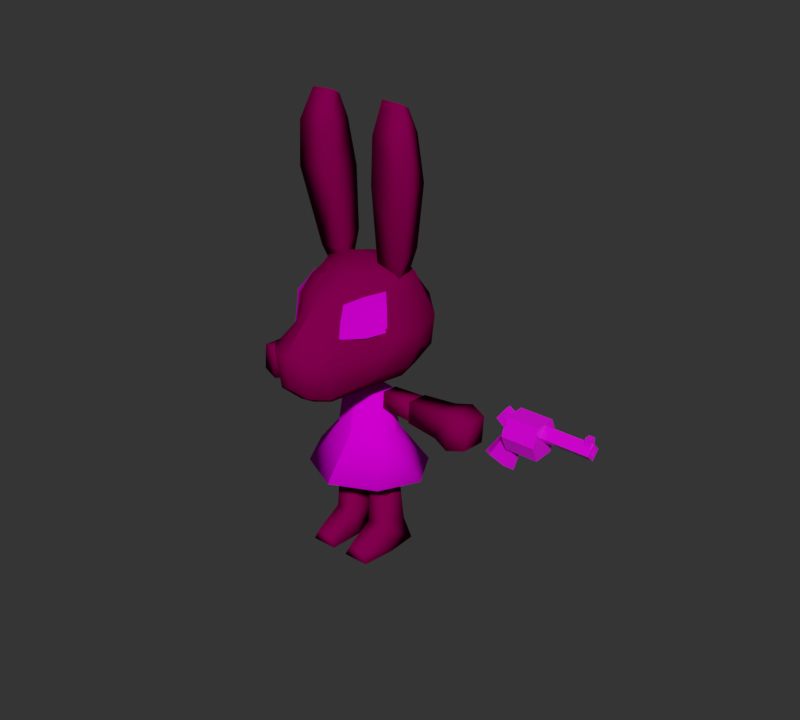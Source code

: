 # Source: hare00.blend  (saved by Blender 4.2.66; exported with 4.5.12 LTS)
import bpy
from mathutils import Matrix  # noqa: F401  (used for matrix-valued properties, if any)

bpy.ops.wm.read_factory_settings(use_empty=True)
scene = bpy.context.scene
scene.name = 'player'

# ---- collections
col_collection = bpy.data.collections.new('Collection'); scene.collection.children.link(col_collection)

# ---- images (referenced by path relative to the original .blend; pixels are not part of the script)
import os
ASSET_DIR = os.environ.get("B2B_ASSET_DIR", "")  # directory of the original .blend (textures are referenced by path, not embedded)
HERE = os.path.dirname(os.path.abspath(__file__))  # packed textures are extracted next to this script under _unpacked/

def load_image(name, relpath, width, height, colorspace="sRGB"):
    """Load a texture the original file referenced (path relative to the .blend, or extracted next to this script)."""
    p = next((c for c in (os.path.join(HERE, relpath), os.path.join(ASSET_DIR, relpath)) if relpath and os.path.exists(c)), "")
    if p:
        img = bpy.data.images.load(p, check_existing=True)
        img.name = name
    else:  # same state as the original file: an image datablock whose file is absent (Cycles renders it pink)
        img = bpy.data.images.new(name, width, height)
        img.source = "FILE"
        img.filepath = "//" + (relpath or name)
    img.colorspace_settings.name = colorspace
    return img
img_rabbittex_png_001 = load_image('RabbitTex.png.001', 'RabbitTex.png', 1024, 1024, 'sRGB')
img_metaltex_png = load_image('MetalTex.png', 'MetalTex.png', 1024, 1024, 'sRGB')

# ---- materials (node trees are filled in below, after node groups)
mat_rabbitmat = bpy.data.materials.new('RabbitMat')
mat_rabbitmat.use_transparent_shadow = False
mat_rabbitmat.specular_intensity = 0.0
mat_rabbitmat02 = bpy.data.materials.new('RabbitMat02')
mat_rabbitmat02.use_transparent_shadow = False
mat_rabbitmat02.specular_intensity = 0.0
mat_metalmat = bpy.data.materials.new('MetalMat')
mat_metalmat.use_transparent_shadow = False
mat_metalmat.preview_render_type = 'SHADERBALL'

# ---- material node trees
mat_rabbitmat.use_nodes = True; mat_rabbitmat.node_tree.nodes.clear()
_N = mat_rabbitmat.node_tree.nodes; _L = mat_rabbitmat.node_tree.links
n0 = _N.new('ShaderNodeOutputMaterial'); n0.name = 'Material Output'; n0.location = (359, 331)
n1 = _N.new('ShaderNodeBsdfPrincipled'); n1.name = 'Principled BSDF'; n1.location = (69, 331)
n1.distribution = 'GGX'
n1.subsurface_method = 'BURLEY'
n1.inputs[2].default_value = 1.0
n1.inputs[3].default_value = 1.45
n1.inputs[13].default_value = 0.0
n1.inputs[27].default_value = (0.0, 0.0, 0.0, 1.0)
n1.inputs[28].default_value = 1.0
n2 = _N.new('ShaderNodeTexImage'); n2.name = 'Image Texture'; n2.location = (-560, 191)
n2.image = img_rabbittex_png_001
n3 = _N.new('ShaderNodeRGB'); n3.name = 'RGB'; n3.location = (-457, 427)
n3.outputs[0].default_value = (0.1873, 0.09865, 0.06281, 1.0)
n4 = _N.new('ShaderNodeMix'); n4.name = 'Mix'; n4.location = (-240, 434)
n4.data_type = 'RGBA'
n4.blend_type = 'MULTIPLY'
n4.inputs[0].default_value = 1.0
_L.new(n1.outputs[0], n0.inputs[0])
_L.new(n2.outputs[1], n1.inputs[4])
_L.new(n4.outputs[2], n1.inputs[0])
_L.new(n3.outputs[0], n4.inputs[6])
_L.new(n2.outputs[0], n4.inputs[7])
n0.is_active_output = True
mat_rabbitmat02.use_nodes = True; mat_rabbitmat02.node_tree.nodes.clear()
_N = mat_rabbitmat02.node_tree.nodes; _L = mat_rabbitmat02.node_tree.links
n0 = _N.new('ShaderNodeOutputMaterial'); n0.name = 'Material Output'; n0.location = (359, 331)
n1 = _N.new('ShaderNodeBsdfPrincipled'); n1.name = 'Principled BSDF'; n1.location = (69, 331)
n1.distribution = 'GGX'
n1.subsurface_method = 'BURLEY'
n1.inputs[2].default_value = 1.0
n1.inputs[3].default_value = 1.45
n1.inputs[13].default_value = 0.0
n1.inputs[27].default_value = (0.0, 0.0, 0.0, 1.0)
n1.inputs[28].default_value = 1.0
n2 = _N.new('ShaderNodeTexImage'); n2.name = 'Image Texture'; n2.location = (-327, 345)
n2.image = img_rabbittex_png_001
_L.new(n1.outputs[0], n0.inputs[0])
_L.new(n2.outputs[0], n1.inputs[0])
_L.new(n2.outputs[1], n1.inputs[4])
n0.is_active_output = True
mat_metalmat.use_nodes = True; mat_metalmat.node_tree.nodes.clear()
_N = mat_metalmat.node_tree.nodes; _L = mat_metalmat.node_tree.links
n0 = _N.new('ShaderNodeOutputMaterial'); n0.name = 'Material Output'; n0.location = (958, 300)
n1 = _N.new('ShaderNodeRGBToBW'); n1.name = 'RGB to BW'; n1.location = (300, 48)
n2 = _N.new('ShaderNodeBsdfPrincipled'); n2.name = 'Principled BSDF'; n2.location = (668, 300)
n2.distribution = 'GGX'
n2.subsurface_method = 'BURLEY'
n2.inputs[2].default_value = 0.1409
n2.inputs[3].default_value = 1.45
n2.inputs[27].default_value = (0.0, 0.0, 0.0, 1.0)
n2.inputs[28].default_value = 1.0
n3 = _N.new('ShaderNodeTexImage'); n3.name = 'Image Texture'; n3.location = (-532, 87)
n3.image = img_metaltex_png
_L.new(n2.outputs[0], n0.inputs[0])
_L.new(n3.outputs[0], n2.inputs[0])
_L.new(n3.outputs[0], n1.inputs[0])
n0.is_active_output = True

# ---- world
world_world = bpy.data.worlds.new('World'); scene.world = world_world
world_world.use_nodes = True; world_world.node_tree.nodes.clear()
_N = world_world.node_tree.nodes; _L = world_world.node_tree.links
n0 = _N.new('ShaderNodeOutputWorld'); n0.name = 'World Output'; n0.location = (300, 300)
n1 = _N.new('ShaderNodeBackground'); n1.name = 'Background'; n1.location = (10, 300)
n1.inputs[0].default_value = (0.03106, 0.03106, 0.03106, 1.0)
_L.new(n1.outputs[0], n0.inputs[0])
n0.is_active_output = True
world_world.color = (0.05088, 0.05088, 0.05088)
world_world.use_sun_shadow = False
world_world.sun_shadow_jitter_overblur = 0.0

# ---- meshes
me_haremesh = bpy.data.meshes.new('hareMesh')
me_haremesh.from_pydata([(0.4887, -0.1897, 3.431), (0.3973, 0.06574, 5.302), (0.3327, 0.1086, 3.291), (0.3459, -0.1193, 5.386), (0.3342, -0.01753, 3.292), (0.2993, 0.3315, 3.507), (0.4347, -0.01753, 3.287), (0.5956, -0.1193, 5.375), (0.432, 0.1086, 3.287), (0.5335, 0.06574, 5.291), (0.2993, 0.3315, 2.335), (0.5149, -0.01475, 3.523), (0.3749, -0.291, 3.521), (0.4887, -0.2318, 2.335), (0.6471, -0.2708, 2.939), (-0.002665, -1.008, 3.141), (0.2897, -0.8084, 3.036), (0.4887, 0.2471, 3.474), (0.4094, 0.5953, 3.088), (0.7093, 0.03848, 2.915), (0.6471, 0.3943, 2.962), (0.2768, -0.01475, 3.615), (0.7269, -0.1978, 5.022), (0.5149, -0.01475, 2.319), (0.1954, -0.2502, 2.224), (0.5749, 0.1588, 5.03), (0.2782, -0.1978, 5.022), (0.3706, 0.1588, 5.03), (0.636, -0.3875, 2.789), (0.3996, -1.04, 2.807), (0.4887, 0.2471, 2.367), (0.4094, 0.5953, 2.557), (0.7093, 0.006572, 2.725), (0.6307, 0.361, 2.61), (0.2768, -0.01475, 2.227), (0.3312, 0.2387, 4.501), (0.6008, 0.2387, 4.493), (0.7561, -0.197, 4.512), (0.2552, -0.197, 4.501), (0.5339, -0.4646, 1.021), (0.2363, -0.1549, 2.008), (0.5339, 0.4646, 1.021), (0.2363, 0.1549, 2.008), (-0.000818, 0.7179, 1.021), (-0.000818, 0.2003, 2.008), (-0.000818, -0.7179, 1.021), (-0.000818, -0.2003, 2.008), (0.784, -1.136e-07, 1.021), (0.3199, -7.706e-08, 2.008), (-0.000818, -7.078e-08, 1.021), (0.2739, 0.2239, 1.506), (0.2739, -0.2239, 1.506), (-0.000818, -0.3269, 1.506), (-0.000818, 0.3269, 1.506), (0.3864, -9.476e-08, 1.506), (0.05695, -0.1462, -0.01434), (0.1229, -0.1052, 1.166), (0.06336, 0.2164, -0.01434), (0.1229, 0.1052, 1.166), (0.4783, -0.1462, -0.01434), (0.3333, -0.1052, 1.166), (0.4783, 0.2164, -0.01434), (0.3333, 0.1052, 1.166), (0.2945, -0.08821, 1.855), (0.2997, 0.1175, 1.838), (0.2951, -0.07148, 2.061), (0.3003, 0.1342, 2.044), (-0.000818, 0.1259, 2.052), (0.1136, 0.09734, 2.052), (0.1189, -8.088e-08, 2.052), (0.1136, -0.09734, 2.052), (-0.000818, -0.1259, 2.052), (0.1136, 0.09734, 2.287), (0.1189, -8.088e-08, 2.287), (0.1136, -0.09734, 2.287), (0.114, -0.1526, 0.2623), (0.1086, 0.1711, 0.2623), (0.3925, 0.1711, 0.2623), (0.3925, -0.1526, 0.2623), (0.3503, -0.5468, 0.1231), (0.4103, -0.5558, -0.01515), (0.09341, -0.5558, -0.01515), (0.1557, -0.5468, 0.1231), (0.1184, -0.1289, 0.6736), (0.1158, 0.1381, 0.6736), (0.3629, 0.1381, 0.6736), (0.3629, -0.1289, 0.6736), (0.1148, 0.1424, 0.6996), (0.3668, 0.1424, 0.6996), (0.3668, -0.132, 0.6996), (0.1179, -0.132, 0.6996), (0.7882, -0.1245, 1.844), (0.7957, 0.1376, 1.826), (0.7965, 0.1589, 2.054), (0.7891, -0.1032, 2.072), (-0.05695, -0.1462, -0.01434), (1.309, -0.2286, 1.753), (1.32, 0.1917, 1.719), (1.31, -0.1944, 2.173), (1.321, 0.2259, 2.139), (1.516, -0.1781, 1.801), (1.523, 0.1356, 1.776), (1.516, -0.1525, 2.115), (1.524, 0.1612, 2.09), (1.103, -0.1608, 1.8), (1.111, 0.1578, 1.774), (1.112, 0.1837, 2.093), (1.104, -0.1349, 2.119), (0.6989, -0.1245, 1.826), (0.7055, 0.1376, 1.805), (0.7062, 0.1589, 2.067), (0.6996, -0.1032, 2.088), (0.5153, -0.2773, 3.42), (0.3272, -0.7344, 3.37), (0.5665, -0.3216, 2.976), (0.321, -0.8042, 2.995), (0.6121, 0.01186, 3.219), (0.5679, 0.3207, 3.218), (0.5679, -0.1878, 3.087), (0.3363, -0.6998, 3.312), (0.3543, 0.4634, 3.298), (0.6121, -0.01475, 2.464), (0.5597, 0.3041, 2.489), (0.5623, -0.327, 2.5), (0.3297, -0.9937, 2.361), (0.3543, 0.4634, 2.446), (0.3507, -0.5109, 3.454), (0.4035, -0.4275, 3.335), (0.1654, -0.7551, 3.356), (0.1685, -0.552, 3.506), (0.3772, -0.4874, 2.957), (0.2137, -1.222, 2.853), (0.1899, -1.175, 2.405), (0.1588, -0.9398, 3.091), (0.4214, -0.4213, 3.113), (0.5369, -0.6367, 2.799), (0.4929, -0.5269, 2.448), (0.3069, -0.9315, 2.304), (0.4078, -0.5264, 2.321), (0.1585, -1.054, 2.304), (0.182, -0.5294, 2.244), (0.4039, -0.5029, 3.4), (0.4536, -0.5274, 2.948), (0.5225, -0.2714, 3.19), (0.3168, -0.775, 3.179), (0.4298, -0.5141, 3.182), (0.2601, 0.1793, 3.803), (0.5653, 0.1793, 3.79), (0.5699, -0.09377, 3.628), (0.2371, -0.09377, 3.635), (-0.4887, -0.1897, 3.431), (-0.3973, 0.06574, 5.302), (-0.3327, 0.1086, 3.291), (-0.3459, -0.1193, 5.386), (-0.3342, -0.01753, 3.292), (0.0, -0.3775, 3.606), (-0.2993, 0.3315, 3.507), (-0.4347, -0.01753, 3.287), (-0.5956, -0.1193, 5.375), (-0.432, 0.1086, 3.287), (-0.5335, 0.06574, 5.291), (0.0, -0.01501, 3.655), (-0.2993, 0.3315, 2.335), (0.0, -0.265, 2.205), (-0.5149, -0.01475, 3.523), (-0.3749, -0.291, 3.521), (-0.4887, -0.2318, 2.335), (-0.6471, -0.2708, 2.939), (0.0, 0.4101, 3.551), (0.002665, -1.008, 3.141), (-0.2897, -0.8084, 3.036), (-0.4887, 0.2471, 3.474), (-0.4094, 0.5953, 3.088), (-0.7093, 0.03848, 2.915), (0.0, 0.6968, 3.088), (-0.6471, 0.3943, 2.962), (-0.2768, -0.01475, 3.615), (0.0, -0.01501, 2.177), (-0.7269, -0.1978, 5.022), (-0.5149, -0.01475, 2.319), (-0.1954, -0.2502, 2.224), (-0.5749, 0.1588, 5.03), (-0.2782, -0.1978, 5.022), (-0.3706, 0.1588, 5.03), (-0.636, -0.3875, 2.789), (0.0, 0.4101, 2.28), (0.0, -1.296, 2.88), (-0.3996, -1.04, 2.807), (-0.4887, 0.2471, 2.367), (-0.4094, 0.5953, 2.557), (-0.7093, 0.006572, 2.725), (0.0, 0.6968, 2.529), (-0.6307, 0.361, 2.61), (-0.2768, -0.01475, 2.227), (-0.3312, 0.2387, 4.501), (-0.6008, 0.2387, 4.493), (-0.7561, -0.197, 4.512), (-0.2552, -0.197, 4.501), (-0.5339, -0.4646, 1.021), (-0.2363, -0.1549, 2.008), (-0.5339, 0.4646, 1.021), (-0.2363, 0.1549, 2.008), (0.000818, 0.7179, 1.021), (0.000818, 0.2003, 2.008), (0.000818, -0.7179, 1.021), (0.000818, -0.2003, 2.008), (-0.784, -1.136e-07, 1.021), (-0.3199, -7.706e-08, 2.008), (0.0, 0.1259, 2.287), (0.000818, -7.078e-08, 1.021), (-0.2739, 0.2239, 1.506), (-0.2739, -0.2239, 1.506), (0.000818, -0.3269, 1.506), (0.000818, 0.3269, 1.506), (-0.3864, -9.476e-08, 1.506), (-0.05695, -0.1462, -0.01434), (-0.1229, -0.1052, 1.166), (-0.06336, 0.2164, -0.01434), (-0.1229, 0.1052, 1.166), (-0.4783, -0.1462, -0.01434), (-0.3333, -0.1052, 1.166), (-0.4783, 0.2164, -0.01434), (-0.3333, 0.1052, 1.166), (-0.2945, -0.08821, 1.855), (-0.2997, 0.1175, 1.838), (-0.2951, -0.07148, 2.061), (-0.3003, 0.1342, 2.044), (0.000818, 0.1259, 2.052), (-0.1136, 0.09734, 2.052), (-0.1189, -8.088e-08, 2.052), (-0.1136, -0.09734, 2.052), (0.000818, -0.1259, 2.052), (-0.1136, 0.09734, 2.287), (-0.1189, -8.088e-08, 2.287), (-0.1136, -0.09734, 2.287), (0.0, -0.1259, 2.287), (0.0, -8.196e-08, 2.287), (-0.114, -0.1526, 0.2623), (-0.1086, 0.1711, 0.2623), (-0.3925, 0.1711, 0.2623), (-0.3925, -0.1526, 0.2623), (-0.3503, -0.5468, 0.1231), (-0.4103, -0.5558, -0.01515), (-0.09341, -0.5558, -0.01515), (-0.1557, -0.5468, 0.1231), (-0.1184, -0.1289, 0.6736), (-0.1158, 0.1381, 0.6736), (-0.3629, 0.1381, 0.6736), (-0.3629, -0.1289, 0.6736), (-0.1148, 0.1424, 0.6996), (-0.3668, 0.1424, 0.6996), (-0.3668, -0.132, 0.6996), (-0.1179, -0.132, 0.6996), (-0.7882, -0.1245, 1.844), (-0.7957, 0.1376, 1.826), (-0.7965, 0.1589, 2.054), (-0.7891, -0.1032, 2.072), (0.05695, -0.1462, -0.01434), (-1.309, -0.2286, 1.753), (-1.32, 0.1917, 1.719), (-1.31, -0.1944, 2.173), (-1.321, 0.2259, 2.139), (-1.516, -0.1781, 1.801), (-1.523, 0.1356, 1.776), (-1.516, -0.1525, 2.115), (-1.524, 0.1612, 2.09), (-1.103, -0.1608, 1.8), (-1.111, 0.1578, 1.774), (-1.112, 0.1837, 2.093), (-1.104, -0.1349, 2.119), (-0.6989, -0.1245, 1.826), (-0.7055, 0.1376, 1.805), (-0.7062, 0.1589, 2.067), (-0.6996, -0.1032, 2.088), (-0.5153, -0.2773, 3.42), (-0.3272, -0.7344, 3.37), (-0.5665, -0.3216, 2.976), (-0.321, -0.8042, 2.995), (-0.6121, 0.01186, 3.219), (0.0, 0.5535, 3.32), (-0.5679, 0.3207, 3.218), (-0.5679, -0.1878, 3.087), (0.0, -0.766, 3.378), (-0.3363, -0.6998, 3.312), (-0.3543, 0.4634, 3.298), (0.0, 0.5535, 2.405), (-0.6121, -0.01475, 2.464), (-0.5597, 0.3041, 2.489), (-0.5623, -0.327, 2.5), (0.0, -1.241, 2.487), (-0.3297, -0.9937, 2.361), (-0.3543, 0.4634, 2.446), (-0.3507, -0.5109, 3.454), (-0.4035, -0.4275, 3.335), (-0.1654, -0.7551, 3.356), (-0.1685, -0.552, 3.506), (-0.3772, -0.4874, 2.957), (-0.2137, -1.222, 2.853), (-0.1899, -1.175, 2.405), (-0.1588, -0.9398, 3.091), (-0.4214, -0.4213, 3.113), (-0.5369, -0.6367, 2.799), (-0.4929, -0.5269, 2.448), (-0.3069, -0.9315, 2.304), (-0.4078, -0.5264, 2.321), (-0.1585, -1.054, 2.304), (-0.182, -0.5294, 2.244), (0.0, -1.078, 2.297), (0.0, -0.5533, 2.241), (-0.4039, -0.5029, 3.4), (-0.4536, -0.5274, 2.948), (-0.5225, -0.2714, 3.19), (-0.3168, -0.775, 3.179), (-0.4298, -0.5141, 3.182), (-0.2601, 0.1793, 3.803), (-0.5653, 0.1793, 3.79), (-0.5699, -0.09377, 3.628), (-0.2371, -0.09377, 3.635), (2.009, -0.1282, 2.007), (2.009, -0.1282, 2.39), (2.009, 0.1248, 2.007), (2.009, 0.1248, 2.39), (2.392, -0.1282, 2.007), (2.392, -0.1282, 2.39), (2.392, 0.1248, 2.007), (2.392, 0.1248, 2.39), (2.009, -0.001713, 2.007), (2.009, -0.001713, 2.39), (2.392, -0.001713, 2.007), (2.392, -0.001713, 2.39), (2.009, -0.2168, 2.199), (2.009, 0.2134, 2.199), (2.392, 0.2134, 2.199), (2.392, -0.2168, 2.199), (2.392, -0.001713, 2.199), (2.009, -0.001713, 2.199), (2.193, -0.001127, 2.179), (2.193, -0.09785, 2.275), (2.193, 0.0983, 2.278), (2.193, 0.001574, 2.374), (2.958, -0.001127, 2.179), (2.958, -0.09785, 2.275), (2.958, 0.0983, 2.278), (2.958, 0.001574, 2.374), (1.974, -0.08623, 1.765), (1.789, -0.09689, 1.837), (1.974, 0.08195, 1.765), (1.789, 0.07128, 1.837), (2.175, -0.0839, 2.122), (2.083, -0.0839, 2.249), (2.174, 0.07962, 2.122), (2.083, 0.07962, 2.249), (2.052, 0.08544, 1.955), (1.955, 0.07962, 2.124), (2.054, -0.0839, 1.956), (1.956, -0.0839, 2.124), (1.817, -0.03382, 2.267), (1.931, -0.03382, 2.422), (1.817, 0.03595, 2.267), (1.931, 0.03595, 2.422), (2.942, -0.03382, 2.334), (2.873, -0.03382, 2.334), (2.942, 0.03595, 2.334), (2.873, 0.03595, 2.334), (1.97, 0.03595, 2.153), (2.085, 0.03595, 2.308), (1.97, -0.03382, 2.153), (2.085, -0.03382, 2.308), (2.944, 0.03595, 2.43), (2.875, 0.03595, 2.429), (2.944, -0.03382, 2.43), (2.875, -0.03382, 2.429), (2.958, 0.0008029, 2.319), (2.958, 0.0423, 2.277), (2.958, -0.0003561, 2.235), (2.958, -0.04185, 2.276), (2.612, 0.0008029, 2.319), (2.612, 0.0423, 2.277), (2.612, -0.0003561, 2.235), (2.612, -0.04185, 2.276), (2.037, -0.00214, 1.702), (1.671, -0.002141, 1.793), (2.209, -0.002141, 2.113), (2.068, -0.002141, 2.308), (2.209, -0.002141, 2.113), (2.037, -0.00214, 1.702), (1.928, -0.002141, 2.161), (2.101, -0.002141, 1.938)], [], [(25, 9, 7, 22), (26, 3, 1, 27), (22, 7, 3, 26), (116, 11, 0, 118), (28, 32, 19, 14), (2, 8, 6, 4), (27, 1, 9, 25), (119, 126, 129, 128), (21, 161, 155, 12), (9, 1, 3, 7), (117, 120, 5, 17), (36, 25, 22, 37), (11, 21, 12, 0), (11, 17, 5, 21), (116, 117, 17, 11), (120, 279, 168, 5), (21, 5, 168, 161), (35, 27, 25, 36), (121, 123, 13, 23), (38, 26, 27, 35), (124, 132, 139, 137), (34, 24, 163, 177), (122, 30, 10, 125), (28, 14, 130, 135), (19, 32, 33, 20), (23, 13, 24, 34), (123, 136, 138, 13), (23, 34, 10, 30), (121, 23, 30, 122), (191, 174, 18, 31), (125, 10, 185, 285), (31, 18, 20, 33), (34, 177, 185, 10), (37, 22, 26, 38), (29, 16, 133, 131), (148, 37, 38, 149), (149, 38, 35, 146), (146, 35, 36, 147), (147, 36, 37, 148), (53, 44, 42, 50), (54, 48, 40, 51), (49, 47, 39, 45), (40, 48, 69, 70), (51, 40, 46, 52), (72, 208, 236, 73), (43, 41, 47, 49), (50, 42, 48, 54), (41, 50, 54, 47), (39, 51, 52, 45), (47, 54, 51, 39), (43, 53, 50, 41), (83, 56, 58, 84), (84, 58, 62, 85), (85, 62, 60, 86), (86, 60, 56, 83), (57, 61, 59, 55), (62, 58, 56, 60), (91, 63, 64, 92), (92, 64, 66, 93), (93, 66, 65, 94), (94, 65, 63, 91), (66, 64, 63, 65), (68, 67, 208, 72), (73, 236, 235, 74), (48, 42, 68, 69), (42, 44, 67, 68), (46, 40, 70, 71), (70, 69, 73, 74), (69, 68, 72, 73), (71, 70, 74, 235), (55, 59, 80, 81), (61, 77, 78, 59), (57, 76, 77, 61), (55, 75, 76, 57), (80, 79, 82, 81), (78, 75, 82, 79), (59, 78, 79, 80), (75, 55, 81, 82), (83, 84, 85, 86), (87, 90, 89, 88), (75, 90, 87, 76), (76, 87, 88, 77), (77, 88, 89, 78), (78, 89, 90, 75), (99, 98, 102, 103), (101, 103, 102, 100), (98, 96, 100, 102), (97, 99, 103, 101), (96, 97, 101, 100), (98, 107, 104, 96), (99, 106, 107, 98), (97, 105, 106, 99), (96, 104, 105, 97), (107, 111, 108, 104), (106, 110, 111, 107), (105, 109, 110, 106), (104, 108, 109, 105), (94, 91, 92, 93), (110, 109, 108, 111), (145, 141, 113, 144), (18, 174, 279, 120), (19, 20, 117, 116), (14, 118, 134, 130), (20, 18, 120, 117), (16, 119, 128, 133), (19, 116, 118, 14), (31, 125, 285, 191), (32, 121, 122, 33), (28, 135, 136, 123), (33, 122, 125, 31), (29, 131, 132, 124), (32, 28, 123, 121), (134, 127, 126, 119), (126, 127, 0, 12), (155, 129, 126, 12), (133, 128, 282, 15), (13, 138, 140, 24), (137, 138, 136, 124), (135, 130, 16, 29), (136, 135, 29, 124), (130, 134, 119, 16), (131, 133, 15, 186), (128, 129, 155, 282), (132, 131, 186, 289), (139, 307, 308, 140), (140, 138, 137, 139), (140, 308, 163, 24), (307, 139, 132, 289), (0, 127, 134, 118), (143, 112, 141, 145), (114, 143, 145, 142), (142, 145, 144, 115), (8, 147, 148, 6), (2, 146, 147, 8), (4, 149, 146, 2), (6, 148, 149, 4), (181, 178, 158, 160), (182, 183, 151, 153), (178, 182, 153, 158), (278, 281, 150, 164), (184, 167, 173, 190), (152, 154, 157, 159), (183, 181, 160, 151), (283, 294, 295, 292), (176, 165, 155, 161), (160, 158, 153, 151), (280, 171, 156, 284), (195, 196, 178, 181), (164, 150, 165, 176), (164, 176, 156, 171), (278, 164, 171, 280), (284, 156, 168, 279), (176, 161, 168, 156), (194, 195, 181, 183), (286, 179, 166, 288), (197, 194, 183, 182), (290, 303, 305, 298), (193, 177, 163, 180), (287, 291, 162, 188), (184, 301, 296, 167), (173, 175, 192, 190), (179, 193, 180, 166), (288, 166, 304, 302), (179, 188, 162, 193), (286, 287, 188, 179), (191, 189, 172, 174), (291, 285, 185, 162), (189, 192, 175, 172), (193, 162, 185, 177), (196, 197, 182, 178), (187, 297, 299, 170), (316, 317, 197, 196), (317, 314, 194, 197), (314, 315, 195, 194), (315, 316, 196, 195), (213, 210, 201, 203), (214, 211, 199, 207), (209, 204, 198, 206), (199, 230, 229, 207), (211, 212, 205, 199), (232, 233, 236, 208), (202, 209, 206, 200), (210, 214, 207, 201), (200, 206, 214, 210), (198, 204, 212, 211), (206, 198, 211, 214), (202, 200, 210, 213), (245, 246, 218, 216), (246, 247, 222, 218), (247, 248, 220, 222), (248, 245, 216, 220), (217, 215, 219, 221), (222, 220, 216, 218), (253, 254, 224, 223), (254, 255, 226, 224), (255, 256, 225, 226), (256, 253, 223, 225), (226, 225, 223, 224), (228, 232, 208, 227), (233, 234, 235, 236), (207, 229, 228, 201), (201, 228, 227, 203), (205, 231, 230, 199), (230, 234, 233, 229), (229, 233, 232, 228), (231, 235, 234, 230), (215, 243, 242, 219), (221, 219, 240, 239), (217, 221, 239, 238), (215, 217, 238, 237), (242, 243, 244, 241), (240, 241, 244, 237), (219, 242, 241, 240), (237, 244, 243, 215), (245, 248, 247, 246), (249, 250, 251, 252), (237, 238, 249, 252), (238, 239, 250, 249), (239, 240, 251, 250), (240, 237, 252, 251), (261, 265, 264, 260), (263, 262, 264, 265), (260, 264, 262, 258), (259, 263, 265, 261), (258, 262, 263, 259), (260, 258, 266, 269), (261, 260, 269, 268), (259, 261, 268, 267), (258, 259, 267, 266), (269, 266, 270, 273), (268, 269, 273, 272), (267, 268, 272, 271), (266, 267, 271, 270), (256, 255, 254, 253), (272, 273, 270, 271), (313, 312, 275, 309), (172, 284, 279, 174), (173, 278, 280, 175), (167, 296, 300, 281), (175, 280, 284, 172), (170, 299, 294, 283), (173, 167, 281, 278), (189, 191, 285, 291), (190, 192, 287, 286), (184, 288, 302, 301), (192, 189, 291, 287), (187, 290, 298, 297), (190, 286, 288, 184), (300, 283, 292, 293), (292, 165, 150, 293), (155, 165, 292, 295), (299, 169, 282, 294), (166, 180, 306, 304), (303, 290, 302, 304), (301, 187, 170, 296), (302, 290, 187, 301), (296, 170, 283, 300), (297, 186, 169, 299), (294, 282, 155, 295), (298, 289, 186, 297), (305, 306, 308, 307), (306, 305, 303, 304), (306, 180, 163, 308), (307, 289, 298, 305), (150, 281, 300, 293), (311, 313, 309, 274), (276, 310, 313, 311), (310, 277, 312, 313), (159, 157, 316, 315), (152, 159, 315, 314), (154, 152, 314, 317), (157, 154, 317, 316), (335, 327, 321, 331), (331, 321, 325, 332), (334, 329, 323, 333), (333, 323, 319, 330), (326, 328, 322, 318), (329, 327, 319, 323), (325, 321, 327, 329), (320, 324, 328, 326), (332, 325, 329, 334), (330, 319, 327, 335), (318, 330, 335, 326), (324, 332, 334, 328), (322, 333, 330, 318), (328, 334, 333, 322), (320, 331, 332, 324), (326, 335, 331, 320), (336, 337, 339, 338), (338, 339, 343, 342), (341, 340, 374, 375), (340, 341, 337, 336), (338, 342, 340, 336), (343, 339, 337, 341), (385, 381, 347, 346), (352, 353, 351, 350), (384, 383, 349, 348), (354, 355, 345, 344), (387, 382, 348, 354), (386, 381, 345, 355), (382, 384, 348), (380, 385, 346), (383, 386, 355, 349), (380, 387, 354, 344), (348, 349, 355, 354), (346, 347, 353, 352), (357, 359, 358, 356), (365, 359, 357, 367), (358, 359, 365, 364), (369, 368, 362, 363), (363, 361, 371, 369), (361, 360, 370, 371), (370, 368, 369, 371), (366, 367, 357, 356), (362, 368, 370, 360), (375, 374, 378, 379), (340, 342, 373, 374), (343, 341, 375, 372), (342, 343, 372, 373), (377, 376, 379, 378), (374, 373, 377, 378), (372, 375, 379, 376), (373, 372, 376, 377), (346, 352, 387, 380), (351, 353, 386, 383), (344, 385, 380), (350, 384, 382), (353, 347, 381, 386), (352, 350, 382, 387), (350, 351, 383, 384), (344, 345, 381, 385), (364, 366, 356, 358)])
me_haremesh.polygons.foreach_set('use_smooth', [1, 1, 1, 1, 1, 1, 1, 1, 1, 1, 1, 1, 1, 1, 1, 1, 1, 1, 1, 1, 1, 1, 1, 1, 1, 1, 1, 1, 1, 1, 1, 1, 1, 1, 1, 1, 1, 1, 1, 1, 1, 1, 1, 1, 1, 1, 1, 1, 1, 1, 1, 1, 1, 1, 1, 1, 1, 1, 1, 1, 1, 1, 1, 1, 1, 1, 1, 1, 1, 1, 1, 1, 1, 1, 1, 1, 1, 1, 1, 1, 1, 1, 1, 1, 1, 1, 1, 1, 1, 1, 1, 1, 1, 1, 1, 1, 1, 1, 1, 1, 1, 1, 1, 1, 1, 1, 1, 1, 1, 1, 1, 1, 1, 1, 1, 1, 1, 1, 1, 1, 1, 1, 1, 1, 1, 1, 1, 1, 1, 1, 1, 1, 1, 1, 1, 1, 1, 1, 1, 1, 1, 1, 1, 1, 1, 1, 1, 1, 1, 1, 1, 1, 1, 1, 1, 1, 1, 1, 1, 1, 1, 1, 1, 1, 1, 1, 1, 1, 1, 1, 1, 1, 1, 1, 1, 1, 1, 1, 1, 1, 1, 1, 1, 1, 1, 1, 1, 1, 1, 1, 1, 1, 1, 1, 1, 1, 1, 1, 1, 1, 1, 1, 1, 1, 1, 1, 1, 1, 1, 1, 1, 1, 1, 1, 1, 1, 1, 1, 1, 1, 1, 1, 1, 1, 1, 1, 1, 1, 1, 1, 1, 1, 1, 1, 1, 1, 1, 1, 1, 1, 1, 1, 1, 1, 1, 1, 1, 1, 1, 1, 1, 1, 1, 1, 1, 1, 1, 1, 1, 1, 1, 1, 1, 1, 1, 1, 1, 1, 1, 1, 1, 1, 0, 0, 0, 0, 0, 0, 0, 0, 0, 0, 0, 0, 0, 0, 0, 0, 0, 0, 0, 0, 0, 0, 0, 0, 0, 0, 0, 0, 0, 0, 0, 0, 0, 0, 0, 0, 0, 0, 0, 0, 0, 0, 0, 0, 0, 0, 0, 0, 0, 0, 0, 0, 0, 0, 0, 0, 0, 0, 0, 0])
me_haremesh.polygons.foreach_set('material_index', [0, 0, 0, 0, 0, 0, 0, 0, 0, 0, 0, 0, 0, 0, 0, 0, 0, 0, 0, 0, 0, 0, 0, 0, 0, 0, 0, 0, 0, 0, 0, 0, 0, 0, 0, 0, 0, 0, 0, 1, 1, 1, 1, 1, 0, 1, 1, 1, 1, 1, 1, 0, 0, 0, 0, 0, 0, 0, 0, 0, 0, 0, 0, 0, 1, 1, 1, 0, 0, 0, 0, 0, 0, 0, 0, 0, 0, 0, 0, 0, 0, 0, 0, 0, 0, 0, 0, 0, 0, 0, 0, 0, 0, 0, 0, 0, 0, 0, 0, 1, 0, 0, 0, 0, 0, 0, 0, 0, 0, 0, 0, 0, 0, 0, 0, 0, 0, 0, 0, 0, 0, 0, 0, 0, 0, 0, 0, 0, 0, 1, 1, 1, 0, 0, 0, 0, 0, 0, 0, 0, 0, 0, 0, 0, 0, 0, 0, 0, 0, 0, 0, 0, 0, 0, 0, 0, 0, 0, 0, 0, 0, 0, 0, 0, 0, 0, 0, 0, 0, 0, 0, 0, 0, 0, 0, 1, 1, 1, 1, 1, 0, 1, 1, 1, 1, 1, 1, 0, 0, 0, 0, 0, 0, 0, 0, 0, 0, 0, 0, 0, 1, 1, 1, 0, 0, 0, 0, 0, 0, 0, 0, 0, 0, 0, 0, 0, 0, 0, 0, 0, 0, 0, 0, 0, 0, 0, 0, 0, 0, 0, 0, 0, 0, 0, 0, 1, 0, 0, 0, 0, 0, 0, 0, 0, 0, 0, 0, 0, 0, 0, 0, 0, 0, 0, 0, 0, 0, 0, 0, 0, 0, 0, 0, 0, 0, 1, 1, 1, 0, 0, 0, 0, 2, 2, 2, 2, 2, 2, 2, 2, 2, 2, 2, 2, 2, 2, 2, 2, 2, 2, 2, 2, 2, 2, 2, 2, 2, 2, 2, 2, 2, 2, 2, 2, 2, 2, 2, 2, 2, 2, 2, 2, 2, 2, 2, 2, 2, 2, 2, 2, 2, 2, 2, 2, 2, 2, 2, 2, 2, 2, 2, 2])
_uv = me_haremesh.uv_layers.new(name='UVMap')
_uv.uv.foreach_set('vector', [0.3136, 0.3457, 0.3136, 0.3457, 0.3136, 0.3457, 0.3136, 0.3457, 0.3136, 0.3457, 0.3136, 0.3457, 0.3136, 0.3457, 0.3136, 0.3457, 0.551, 0.8795, 0.5003, 0.9566, 0.411, 0.9542, 0.3641, 0.8687, 0.8357, 0.6407, 0.8357, 0.6407, 0.8357, 0.6407, 0.8357, 0.6407, 0.8357, 0.6407, 0.8357, 0.6407, 0.8357, 0.6407, 0.8357, 0.6407, 0.314, 0.4364, 0.314, 0.4364, 0.314, 0.4364, 0.314, 0.4364, 0.3136, 0.3457, 0.3136, 0.3457, 0.3136, 0.3457, 0.3136, 0.3457, 0.1149, 0.3972, 0.1459, 0.4586, 0.06871, 0.4449, 0.0635, 0.4039, 0.8357, 0.6407, 0.8357, 0.6407, 0.8357, 0.6407, 0.8357, 0.6407, 0.3136, 0.3457, 0.3136, 0.3457, 0.3136, 0.3457, 0.3136, 0.3457, 0.8357, 0.6407, 0.8357, 0.6407, 0.8357, 0.6407, 0.8357, 0.6407, 0.3136, 0.3457, 0.3136, 0.3457, 0.3136, 0.3457, 0.3136, 0.3457, 0.8357, 0.6407, 0.8357, 0.6407, 0.8357, 0.6407, 0.8357, 0.6407, 0.8357, 0.6407, 0.8357, 0.6407, 0.8357, 0.6407, 0.8357, 0.6407, 0.8357, 0.6407, 0.8357, 0.6407, 0.8357, 0.6407, 0.8357, 0.6407, 0.8357, 0.6407, 0.8357, 0.6407, 0.8357, 0.6407, 0.8357, 0.6407, 0.8357, 0.6407, 0.8357, 0.6407, 0.8357, 0.6407, 0.8357, 0.6407, 0.3136, 0.3457, 0.3136, 0.3457, 0.3136, 0.3457, 0.3136, 0.3457, 0.8357, 0.6407, 0.8357, 0.6407, 0.8357, 0.6407, 0.8357, 0.6407, 0.3136, 0.3457, 0.3136, 0.3457, 0.3136, 0.3457, 0.3136, 0.3457, 0.1538, 0.02834, 0.06314, 0.01663, 0.06295, 0.004769, 0.1555, 0.01243, 0.831, 0.636, 0.831, 0.636, 0.831, 0.636, 0.831, 0.636, 0.8357, 0.6407, 0.8357, 0.6407, 0.8357, 0.6407, 0.8357, 0.6407, 0.3202, 0.1642, 0.2988, 0.3365, 0.2023, 0.3316, 0.2259, 0.1586, 0.8357, 0.6407, 0.8357, 0.6407, 0.8357, 0.6407, 0.8357, 0.6407, 0.831, 0.636, 0.831, 0.636, 0.831, 0.636, 0.831, 0.636, 0.3085, 0.1036, 0.2366, 0.06292, 0.2823, 0.04726, 0.3867, 0.007258, 0.831, 0.636, 0.831, 0.636, 0.831, 0.636, 0.831, 0.636, 0.8357, 0.6407, 0.8357, 0.6407, 0.8357, 0.6407, 0.8357, 0.6407, 0.8357, 0.6407, 0.8357, 0.6407, 0.8357, 0.6407, 0.8357, 0.6407, 0.8357, 0.6407, 0.8357, 0.6407, 0.8357, 0.6407, 0.8357, 0.6407, 0.8357, 0.6407, 0.8357, 0.6407, 0.8357, 0.6407, 0.8357, 0.6407, 0.831, 0.636, 0.831, 0.636, 0.831, 0.636, 0.831, 0.636, 0.5493, 0.716, 0.551, 0.8795, 0.3641, 0.8687, 0.3644, 0.7124, 0.1347, 0.153, 0.09112, 0.3023, 0.03939, 0.3268, 0.06946, 0.1724, 0.5156, 0.534, 0.5493, 0.716, 0.3644, 0.7124, 0.384, 0.535, 0.3136, 0.3457, 0.3136, 0.3457, 0.3136, 0.3457, 0.3136, 0.3457, 0.3136, 0.3457, 0.3136, 0.3457, 0.3136, 0.3457, 0.3136, 0.3457, 0.3136, 0.3457, 0.3136, 0.3457, 0.3136, 0.3457, 0.3136, 0.3457, 0.3116, 0.7157, 0.3116, 0.9625, 0.2379, 0.9625, 0.2379, 0.7157, 0.1642, 0.7157, 0.1642, 0.9625, 0.09051, 0.9625, 0.09051, 0.7157, 0.1704, 0.5825, 0.1038, 0.591, 0.0812, 0.6421, 0.1758, 0.6352, 0.09051, 0.9625, 0.1642, 0.9625, 0.1642, 0.9625, 0.09051, 0.9625, 0.09051, 0.7157, 0.09051, 0.9625, 0.01679, 0.9625, 0.01679, 0.7157, 0.6215, 0.7647, 0.6215, 0.7681, 0.6145, 0.7681, 0.6145, 0.7647, 0.1759, 0.6507, 0.08601, 0.6468, 0.1038, 0.591, 0.1704, 0.5825, 0.2379, 0.7157, 0.2379, 0.9625, 0.1642, 0.9625, 0.1642, 0.7157, 0.2379, 0.9661, 0.2379, 0.7157, 0.1642, 0.7157, 0.1642, 0.9661, 0.09051, 0.9661, 0.09051, 0.7157, 0.01679, 0.7157, 0.01679, 0.9661, 0.1642, 0.9661, 0.1642, 0.7157, 0.09051, 0.7157, 0.09051, 0.9661, 0.3116, 0.9661, 0.3116, 0.7157, 0.2379, 0.7157, 0.2379, 0.9661, 0.8198, 0.8678, 0.8258, 0.9927, 0.8791, 0.9927, 0.8874, 0.8678, 0.7982, 0.8678, 0.8, 0.9927, 0.8533, 0.9927, 0.8608, 0.8678, 0.8874, 0.8678, 0.8791, 0.9927, 0.8258, 0.9927, 0.8198, 0.8678, 0.8608, 0.8678, 0.8533, 0.9927, 0.8, 0.9927, 0.7989, 0.8678, 0.7849, 0.9333, 0.8901, 0.9333, 0.8901, 0.8414, 0.7833, 0.8414, 0.8533, 0.9051, 0.8, 0.9051, 0.8, 0.8518, 0.8533, 0.8518, 0.62, 0.7215, 0.6299, 0.823, 0.6825, 0.8215, 0.6871, 0.7195, 0.9008, 0.726, 0.9093, 0.8279, 0.9619, 0.8275, 0.968, 0.7254, 0.791, 0.7205, 0.7853, 0.8225, 0.7326, 0.8241, 0.7239, 0.7225, 0.875, 0.7234, 0.8678, 0.8251, 0.8151, 0.8255, 0.8079, 0.7239, 0.671, 0.7776, 0.6685, 0.7472, 0.6381, 0.7497, 0.6406, 0.7801, 0.6215, 0.7647, 0.6285, 0.7647, 0.6285, 0.7647, 0.6215, 0.7647, 0.6145, 0.7647, 0.6145, 0.7681, 0.6076, 0.7681, 0.6076, 0.7647, 0.1642, 0.9625, 0.2379, 0.9625, 0.2379, 0.9625, 0.1642, 0.9625, 0.2379, 0.9625, 0.3116, 0.9625, 0.3116, 0.9625, 0.2379, 0.9625, 0.01679, 0.9625, 0.09051, 0.9625, 0.09051, 0.9625, 0.01679, 0.9625, 0.6076, 0.7647, 0.6145, 0.7647, 0.6145, 0.7647, 0.6076, 0.7647, 0.6145, 0.7647, 0.6215, 0.7647, 0.6215, 0.7647, 0.6145, 0.7647, 0.6006, 0.7647, 0.6076, 0.7647, 0.6076, 0.7647, 0.6006, 0.7647, 0.7833, 0.8414, 0.8901, 0.8414, 0.8729, 0.7376, 0.7926, 0.7376, 0.9073, 0.7413, 0.8958, 0.8114, 0.8138, 0.8114, 0.8154, 0.7413, 0.7849, 0.7413, 0.7964, 0.8114, 0.8683, 0.8114, 0.8901, 0.7413, 0.8154, 0.7413, 0.8138, 0.8114, 0.8958, 0.8114, 0.9073, 0.7413, 0.8729, 0.7411, 0.8577, 0.7761, 0.8083, 0.7761, 0.7926, 0.7411, 0.8683, 0.8398, 0.7978, 0.8398, 0.8083, 0.7399, 0.8577, 0.7399, 0.8154, 0.7413, 0.8138, 0.8114, 0.7139, 0.7761, 0.7116, 0.7411, 0.8138, 0.8114, 0.8154, 0.7413, 0.7116, 0.7411, 0.7139, 0.7761, 0.7989, 0.8458, 0.7982, 0.9135, 0.8608, 0.9135, 0.8608, 0.8458, 0.798, 0.9146, 0.7987, 0.845, 0.8618, 0.845, 0.8618, 0.9146, 0.8138, 0.8114, 0.819, 0.9222, 0.8885, 0.9222, 0.8958, 0.8114, 0.7964, 0.8114, 0.798, 0.9222, 0.8618, 0.9222, 0.8683, 0.8114, 0.8958, 0.8114, 0.8885, 0.9222, 0.819, 0.9222, 0.8138, 0.8114, 0.8683, 0.8114, 0.8618, 0.9222, 0.7987, 0.9222, 0.7978, 0.8114, 0.8073, 0.5659, 0.6997, 0.5691, 0.7102, 0.5173, 0.7905, 0.5149, 0.8256, 0.525, 0.8532, 0.5226, 0.8555, 0.5497, 0.828, 0.552, 0.8959, 0.5698, 0.7883, 0.5707, 0.8005, 0.5187, 0.8808, 0.518, 0.878, 0.5717, 0.9856, 0.5709, 0.9727, 0.5198, 0.8924, 0.5204, 0.5926, 0.5683, 0.7001, 0.565, 0.6855, 0.5139, 0.6052, 0.5163, 0.8959, 0.5698, 0.8822, 0.6217, 0.8006, 0.6223, 0.7883, 0.5707, 0.8073, 0.5659, 0.7968, 0.6184, 0.7153, 0.6209, 0.6997, 0.5691, 0.878, 0.5717, 0.8924, 0.624, 0.974, 0.6234, 0.9856, 0.5709, 0.5926, 0.5683, 0.6102, 0.6199, 0.6917, 0.6174, 0.7001, 0.565, 0.8822, 0.6217, 0.875, 0.7234, 0.8079, 0.7239, 0.8006, 0.6223, 0.7968, 0.6184, 0.791, 0.7205, 0.7239, 0.7225, 0.7153, 0.6209, 0.8924, 0.624, 0.9008, 0.726, 0.968, 0.7254, 0.974, 0.6234, 0.6102, 0.6199, 0.62, 0.7215, 0.6871, 0.7195, 0.6917, 0.6174, 0.7239, 0.7225, 0.8079, 0.7239, 0.6871, 0.7195, 0.791, 0.7205, 0.791, 0.7205, 0.6871, 0.7195, 0.8079, 0.7239, 0.7239, 0.7225, 0.7876, 0.1872, 0.793, 0.3178, 0.6722, 0.2906, 0.6618, 0.1736, 0.8357, 0.6407, 0.8357, 0.6407, 0.8357, 0.6407, 0.8357, 0.6407, 0.8357, 0.6407, 0.8357, 0.6407, 0.8357, 0.6407, 0.8357, 0.6407, 0.2988, 0.3365, 0.3254, 0.4125, 0.2348, 0.3838, 0.2023, 0.3316, 0.8357, 0.6407, 0.8357, 0.6407, 0.8357, 0.6407, 0.8357, 0.6407, 0.09112, 0.3023, 0.1149, 0.3972, 0.0635, 0.4039, 0.03939, 0.3268, 0.8357, 0.6407, 0.8357, 0.6407, 0.8357, 0.6407, 0.8357, 0.6407, 0.8357, 0.6407, 0.8357, 0.6407, 0.8357, 0.6407, 0.8357, 0.6407, 0.8357, 0.6407, 0.8357, 0.6407, 0.8357, 0.6407, 0.8357, 0.6407, 0.3202, 0.1642, 0.2259, 0.1586, 0.2366, 0.06292, 0.3085, 0.1036, 0.8357, 0.6407, 0.8357, 0.6407, 0.8357, 0.6407, 0.8357, 0.6407, 0.1347, 0.153, 0.06946, 0.1724, 0.06314, 0.01663, 0.1538, 0.02834, 0.8357, 0.6407, 0.8357, 0.6407, 0.8357, 0.6407, 0.8357, 0.6407, 0.2348, 0.3838, 0.2487, 0.4407, 0.1459, 0.4586, 0.1149, 0.3972, 0.1459, 0.4586, 0.2487, 0.4407, 0.3319, 0.4777, 0.1524, 0.4778, 0.004251, 0.4826, 0.06871, 0.4449, 0.1459, 0.4586, 0.1524, 0.4778, 0.03939, 0.3268, 0.0635, 0.4039, 0.004251, 0.4096, 0.004251, 0.3366, 0.3867, 0.007258, 0.2823, 0.04726, 0.1344, 0.003257, 0.1346, 0.003683, 0.1555, 0.01243, 0.2823, 0.04726, 0.2366, 0.06292, 0.1538, 0.02834, 0.2259, 0.1586, 0.2023, 0.3316, 0.09112, 0.3023, 0.1347, 0.153, 0.2366, 0.06292, 0.2259, 0.1586, 0.1347, 0.153, 0.1538, 0.02834, 0.2023, 0.3316, 0.2348, 0.3838, 0.1149, 0.3972, 0.09112, 0.3023, 0.06946, 0.1724, 0.03939, 0.3268, 0.004251, 0.3366, 0.004251, 0.1743, 0.0635, 0.4039, 0.06871, 0.4449, 0.004251, 0.4826, 0.004251, 0.4096, 0.06314, 0.01663, 0.06946, 0.1724, 0.004251, 0.1743, 0.004251, 0.0386, 0.06295, 0.004769, 0.004251, 0.01062, 0.004251, 0.003441, 0.1344, 0.003257, 0.1344, 0.003257, 0.2823, 0.04726, 0.1555, 0.01243, 0.06295, 0.004769, 0.1344, 0.003257, 0.004251, 0.003441, 0.004251, -0.001063, 0.1346, 0.003683, 0.004251, 0.01062, 0.06295, 0.004769, 0.06314, 0.01663, 0.004251, 0.0386, 0.3319, 0.4777, 0.2487, 0.4407, 0.2348, 0.3838, 0.3254, 0.4125, 0.9134, 0.2008, 0.9137, 0.3449, 0.793, 0.3178, 0.7876, 0.1872, 0.9132, 0.06099, 0.9134, 0.2008, 0.7876, 0.1872, 0.7825, 0.06053, 0.7825, 0.06053, 0.7876, 0.1872, 0.6618, 0.1736, 0.6517, 0.06008, 0.3136, 0.3457, 0.3136, 0.3457, 0.3136, 0.3457, 0.3136, 0.3457, 0.3136, 0.3457, 0.3136, 0.3457, 0.3136, 0.3457, 0.3136, 0.3457, 0.3136, 0.3457, 0.3136, 0.3457, 0.3136, 0.3457, 0.3136, 0.3457, 0.5156, 0.5082, 0.5156, 0.534, 0.384, 0.535, 0.3838, 0.5078, 0.3136, 0.3457, 0.3136, 0.3457, 0.3136, 0.3457, 0.3136, 0.3457, 0.3136, 0.3457, 0.3136, 0.3457, 0.3136, 0.3457, 0.3136, 0.3457, 0.551, 0.8795, 0.3641, 0.8687, 0.411, 0.9542, 0.5003, 0.9566, 0.8357, 0.6407, 0.8357, 0.6407, 0.8357, 0.6407, 0.8357, 0.6407, 0.8357, 0.6407, 0.8357, 0.6407, 0.8357, 0.6407, 0.8357, 0.6407, 0.314, 0.4364, 0.314, 0.4364, 0.314, 0.4364, 0.314, 0.4364, 0.3136, 0.3457, 0.3136, 0.3457, 0.3136, 0.3457, 0.3136, 0.3457, 0.1149, 0.3972, 0.0635, 0.4039, 0.06871, 0.4449, 0.1459, 0.4586, 0.8357, 0.6407, 0.8357, 0.6407, 0.8357, 0.6407, 0.8357, 0.6407, 0.3136, 0.3457, 0.3136, 0.3457, 0.3136, 0.3457, 0.3136, 0.3457, 0.8357, 0.6407, 0.8357, 0.6407, 0.8357, 0.6407, 0.8357, 0.6407, 0.3136, 0.3457, 0.3136, 0.3457, 0.3136, 0.3457, 0.3136, 0.3457, 0.8357, 0.6407, 0.8357, 0.6407, 0.8357, 0.6407, 0.8357, 0.6407, 0.8357, 0.6407, 0.8357, 0.6407, 0.8357, 0.6407, 0.8357, 0.6407, 0.8357, 0.6407, 0.8357, 0.6407, 0.8357, 0.6407, 0.8357, 0.6407, 0.8357, 0.6407, 0.8357, 0.6407, 0.8357, 0.6407, 0.8357, 0.6407, 0.8357, 0.6407, 0.8357, 0.6407, 0.8357, 0.6407, 0.8357, 0.6407, 0.3136, 0.3457, 0.3136, 0.3457, 0.3136, 0.3457, 0.3136, 0.3457, 0.8357, 0.6407, 0.8357, 0.6407, 0.8357, 0.6407, 0.8357, 0.6407, 0.3136, 0.3457, 0.3136, 0.3457, 0.3136, 0.3457, 0.3136, 0.3457, 0.1538, 0.02834, 0.1555, 0.01243, 0.06295, 0.004769, 0.06314, 0.01663, 0.831, 0.636, 0.831, 0.636, 0.831, 0.636, 0.831, 0.636, 0.8357, 0.6407, 0.8357, 0.6407, 0.8357, 0.6407, 0.8357, 0.6407, 0.3202, 0.1642, 0.2259, 0.1586, 0.2023, 0.3316, 0.2988, 0.3365, 0.8357, 0.6407, 0.8357, 0.6407, 0.8357, 0.6407, 0.8357, 0.6407, 0.831, 0.636, 0.831, 0.636, 0.831, 0.636, 0.831, 0.636, 0.3085, 0.1036, 0.3867, 0.007258, 0.2823, 0.04726, 0.2366, 0.06292, 0.831, 0.636, 0.831, 0.636, 0.831, 0.636, 0.831, 0.636, 0.8357, 0.6407, 0.8357, 0.6407, 0.8357, 0.6407, 0.8357, 0.6407, 0.8357, 0.6407, 0.8357, 0.6407, 0.8357, 0.6407, 0.8357, 0.6407, 0.8357, 0.6407, 0.8357, 0.6407, 0.8357, 0.6407, 0.8357, 0.6407, 0.8357, 0.6407, 0.8357, 0.6407, 0.8357, 0.6407, 0.8357, 0.6407, 0.831, 0.636, 0.831, 0.636, 0.831, 0.636, 0.831, 0.636, 0.5493, 0.716, 0.3644, 0.7124, 0.3641, 0.8687, 0.551, 0.8795, 0.1347, 0.153, 0.06946, 0.1724, 0.03939, 0.3268, 0.09112, 0.3023, 0.5156, 0.534, 0.384, 0.535, 0.3644, 0.7124, 0.5493, 0.716, 0.3136, 0.3457, 0.3136, 0.3457, 0.3136, 0.3457, 0.3136, 0.3457, 0.3136, 0.3457, 0.3136, 0.3457, 0.3136, 0.3457, 0.3136, 0.3457, 0.3136, 0.3457, 0.3136, 0.3457, 0.3136, 0.3457, 0.3136, 0.3457, 0.3116, 0.7157, 0.2379, 0.7157, 0.2379, 0.9625, 0.3116, 0.9625, 0.1642, 0.7157, 0.09051, 0.7157, 0.09051, 0.9625, 0.1642, 0.9625, 0.1704, 0.5825, 0.1758, 0.6352, 0.0812, 0.6421, 0.1038, 0.591, 0.09051, 0.9625, 0.09051, 0.9625, 0.1642, 0.9625, 0.1642, 0.9625, 0.09051, 0.7157, 0.01679, 0.7157, 0.01679, 0.9625, 0.09051, 0.9625, 0.6215, 0.7647, 0.6145, 0.7647, 0.6145, 0.7681, 0.6215, 0.7681, 0.1759, 0.6507, 0.1704, 0.5825, 0.1038, 0.591, 0.08601, 0.6468, 0.2379, 0.7157, 0.1642, 0.7157, 0.1642, 0.9625, 0.2379, 0.9625, 0.2379, 0.9661, 0.1642, 0.9661, 0.1642, 0.7157, 0.2379, 0.7157, 0.09051, 0.9661, 0.01679, 0.9661, 0.01679, 0.7157, 0.09051, 0.7157, 0.1642, 0.9661, 0.09051, 0.9661, 0.09051, 0.7157, 0.1642, 0.7157, 0.3116, 0.9661, 0.2379, 0.9661, 0.2379, 0.7157, 0.3116, 0.7157, 0.8198, 0.8678, 0.8874, 0.8678, 0.8791, 0.9927, 0.8258, 0.9927, 0.7982, 0.8678, 0.8608, 0.8678, 0.8533, 0.9927, 0.8, 0.9927, 0.8874, 0.8678, 0.8198, 0.8678, 0.8258, 0.9927, 0.8791, 0.9927, 0.8608, 0.8678, 0.7989, 0.8678, 0.8, 0.9927, 0.8533, 0.9927, 0.7849, 0.9333, 0.7833, 0.8414, 0.8901, 0.8414, 0.8901, 0.9333, 0.8533, 0.9051, 0.8533, 0.8518, 0.8, 0.8518, 0.8, 0.9051, 0.62, 0.7215, 0.6871, 0.7195, 0.6825, 0.8215, 0.6299, 0.823, 0.9008, 0.726, 0.968, 0.7254, 0.9619, 0.8275, 0.9093, 0.8279, 0.791, 0.7205, 0.7239, 0.7225, 0.7326, 0.8241, 0.7853, 0.8225, 0.875, 0.7234, 0.8079, 0.7239, 0.8151, 0.8255, 0.8678, 0.8251, 0.671, 0.7776, 0.6406, 0.7801, 0.6381, 0.7497, 0.6685, 0.7472, 0.6215, 0.7647, 0.6215, 0.7647, 0.6285, 0.7647, 0.6285, 0.7647, 0.6145, 0.7647, 0.6076, 0.7647, 0.6076, 0.7681, 0.6145, 0.7681, 0.1642, 0.9625, 0.1642, 0.9625, 0.2379, 0.9625, 0.2379, 0.9625, 0.2379, 0.9625, 0.2379, 0.9625, 0.3116, 0.9625, 0.3116, 0.9625, 0.01679, 0.9625, 0.01679, 0.9625, 0.09051, 0.9625, 0.09051, 0.9625, 0.6076, 0.7647, 0.6076, 0.7647, 0.6145, 0.7647, 0.6145, 0.7647, 0.6145, 0.7647, 0.6145, 0.7647, 0.6215, 0.7647, 0.6215, 0.7647, 0.6006, 0.7647, 0.6006, 0.7647, 0.6076, 0.7647, 0.6076, 0.7647, 0.7833, 0.8414, 0.7926, 0.7376, 0.8729, 0.7376, 0.8901, 0.8414, 0.9073, 0.7413, 0.8154, 0.7413, 0.8138, 0.8114, 0.8958, 0.8114, 0.7849, 0.7413, 0.8901, 0.7413, 0.8683, 0.8114, 0.7964, 0.8114, 0.8154, 0.7413, 0.9073, 0.7413, 0.8958, 0.8114, 0.8138, 0.8114, 0.8729, 0.7411, 0.7926, 0.7411, 0.8083, 0.7761, 0.8577, 0.7761, 0.8683, 0.8398, 0.8577, 0.7399, 0.8083, 0.7399, 0.7978, 0.8398, 0.8154, 0.7413, 0.7116, 0.7411, 0.7139, 0.7761, 0.8138, 0.8114, 0.8138, 0.8114, 0.7139, 0.7761, 0.7116, 0.7411, 0.8154, 0.7413, 0.7989, 0.8458, 0.8608, 0.8458, 0.8608, 0.9135, 0.7982, 0.9135, 0.798, 0.9146, 0.8618, 0.9146, 0.8618, 0.845, 0.7987, 0.845, 0.8138, 0.8114, 0.8958, 0.8114, 0.8885, 0.9222, 0.819, 0.9222, 0.7964, 0.8114, 0.8683, 0.8114, 0.8618, 0.9222, 0.798, 0.9222, 0.8958, 0.8114, 0.8138, 0.8114, 0.819, 0.9222, 0.8885, 0.9222, 0.8683, 0.8114, 0.7978, 0.8114, 0.7987, 0.9222, 0.8618, 0.9222, 0.8073, 0.5659, 0.7905, 0.5149, 0.7102, 0.5173, 0.6997, 0.5691, 0.8256, 0.525, 0.828, 0.552, 0.8555, 0.5497, 0.8532, 0.5226, 0.8959, 0.5698, 0.8808, 0.518, 0.8005, 0.5187, 0.7883, 0.5707, 0.878, 0.5717, 0.8924, 0.5204, 0.9727, 0.5198, 0.9856, 0.5709, 0.5926, 0.5683, 0.6052, 0.5163, 0.6855, 0.5139, 0.7001, 0.565, 0.8959, 0.5698, 0.7883, 0.5707, 0.8006, 0.6223, 0.8822, 0.6217, 0.8073, 0.5659, 0.6997, 0.5691, 0.7153, 0.6209, 0.7968, 0.6184, 0.878, 0.5717, 0.9856, 0.5709, 0.974, 0.6234, 0.8924, 0.624, 0.5926, 0.5683, 0.7001, 0.565, 0.6917, 0.6174, 0.6102, 0.6199, 0.8822, 0.6217, 0.8006, 0.6223, 0.8079, 0.7239, 0.875, 0.7234, 0.7968, 0.6184, 0.7153, 0.6209, 0.7239, 0.7225, 0.791, 0.7205, 0.8924, 0.624, 0.974, 0.6234, 0.968, 0.7254, 0.9008, 0.726, 0.6102, 0.6199, 0.6917, 0.6174, 0.6871, 0.7195, 0.62, 0.7215, 0.7239, 0.7225, 0.791, 0.7205, 0.6871, 0.7195, 0.8079, 0.7239, 0.791, 0.7205, 0.7239, 0.7225, 0.8079, 0.7239, 0.6871, 0.7195, 0.7876, 0.1872, 0.6618, 0.1736, 0.6722, 0.2906, 0.793, 0.3178, 0.8357, 0.6407, 0.8357, 0.6407, 0.8357, 0.6407, 0.8357, 0.6407, 0.8357, 0.6407, 0.8357, 0.6407, 0.8357, 0.6407, 0.8357, 0.6407, 0.2988, 0.3365, 0.2023, 0.3316, 0.2348, 0.3838, 0.3254, 0.4125, 0.8357, 0.6407, 0.8357, 0.6407, 0.8357, 0.6407, 0.8357, 0.6407, 0.09112, 0.3023, 0.03939, 0.3268, 0.0635, 0.4039, 0.1149, 0.3972, 0.8357, 0.6407, 0.8357, 0.6407, 0.8357, 0.6407, 0.8357, 0.6407, 0.8357, 0.6407, 0.8357, 0.6407, 0.8357, 0.6407, 0.8357, 0.6407, 0.8357, 0.6407, 0.8357, 0.6407, 0.8357, 0.6407, 0.8357, 0.6407, 0.3202, 0.1642, 0.3085, 0.1036, 0.2366, 0.06292, 0.2259, 0.1586, 0.8357, 0.6407, 0.8357, 0.6407, 0.8357, 0.6407, 0.8357, 0.6407, 0.1347, 0.153, 0.1538, 0.02834, 0.06314, 0.01663, 0.06946, 0.1724, 0.8357, 0.6407, 0.8357, 0.6407, 0.8357, 0.6407, 0.8357, 0.6407, 0.2348, 0.3838, 0.1149, 0.3972, 0.1459, 0.4586, 0.2487, 0.4407, 0.1459, 0.4586, 0.1524, 0.4778, 0.3319, 0.4777, 0.2487, 0.4407, 0.004251, 0.4826, 0.1524, 0.4778, 0.1459, 0.4586, 0.06871, 0.4449, 0.03939, 0.3268, 0.004251, 0.3366, 0.004251, 0.4096, 0.0635, 0.4039, 0.3867, 0.007258, 0.1346, 0.003683, 0.1344, 0.003257, 0.2823, 0.04726, 0.1555, 0.01243, 0.1538, 0.02834, 0.2366, 0.06292, 0.2823, 0.04726, 0.2259, 0.1586, 0.1347, 0.153, 0.09112, 0.3023, 0.2023, 0.3316, 0.2366, 0.06292, 0.1538, 0.02834, 0.1347, 0.153, 0.2259, 0.1586, 0.2023, 0.3316, 0.09112, 0.3023, 0.1149, 0.3972, 0.2348, 0.3838, 0.06946, 0.1724, 0.004251, 0.1743, 0.004251, 0.3366, 0.03939, 0.3268, 0.0635, 0.4039, 0.004251, 0.4096, 0.004251, 0.4826, 0.06871, 0.4449, 0.06314, 0.01663, 0.004251, 0.0386, 0.004251, 0.1743, 0.06946, 0.1724, 0.06295, 0.004769, 0.1344, 0.003257, 0.004251, 0.003441, 0.004251, 0.01062, 0.1344, 0.003257, 0.06295, 0.004769, 0.1555, 0.01243, 0.2823, 0.04726, 0.1344, 0.003257, 0.1346, 0.003683, 0.004251, -0.001063, 0.004251, 0.003441, 0.004251, 0.01062, 0.004251, 0.0386, 0.06314, 0.01663, 0.06295, 0.004769, 0.3319, 0.4777, 0.3254, 0.4125, 0.2348, 0.3838, 0.2487, 0.4407, 0.9134, 0.2008, 0.7876, 0.1872, 0.793, 0.3178, 0.9137, 0.3449, 0.9132, 0.06099, 0.7825, 0.06053, 0.7876, 0.1872, 0.9134, 0.2008, 0.7825, 0.06053, 0.6517, 0.06008, 0.6618, 0.1736, 0.7876, 0.1872, 0.3136, 0.3457, 0.3136, 0.3457, 0.3136, 0.3457, 0.3136, 0.3457, 0.3136, 0.3457, 0.3136, 0.3457, 0.3136, 0.3457, 0.3136, 0.3457, 0.3136, 0.3457, 0.3136, 0.3457, 0.3136, 0.3457, 0.3136, 0.3457, 0.5156, 0.5082, 0.3838, 0.5078, 0.384, 0.535, 0.5156, 0.534, 0.5, 0.125, 0.625, 0.125, 0.625, 0.25, 0.5, 0.25, 0.5, 0.25, 0.625, 0.25, 0.625, 0.5, 0.5, 0.5, 0.5, 0.625, 0.625, 0.625, 0.625, 0.75, 0.5, 0.75, 0.5, 0.75, 0.625, 0.75, 0.625, 1.0, 0.5, 1.0, 0.125, 0.625, 0.375, 0.625, 0.375, 0.75, 0.125, 0.75, 0.625, 0.625, 0.875, 0.625, 0.875, 0.75, 0.625, 0.75, 0.625, 0.5, 0.875, 0.5, 0.875, 0.625, 0.625, 0.625, 0.125, 0.5, 0.375, 0.5, 0.375, 0.625, 0.125, 0.625, 0.5, 0.5, 0.625, 0.5, 0.625, 0.625, 0.5, 0.625, 0.5, 0.0, 0.625, 0.0, 0.625, 0.125, 0.5, 0.125, 0.375, 0.0, 0.5, 0.0, 0.5, 0.125, 0.375, 0.125, 0.375, 0.5, 0.5, 0.5, 0.5, 0.625, 0.375, 0.625, 0.375, 0.75, 0.5, 0.75, 0.5, 1.0, 0.375, 1.0, 0.375, 0.625, 0.5, 0.625, 0.5, 0.75, 0.375, 0.75, 0.375, 0.25, 0.5, 0.25, 0.5, 0.5, 0.375, 0.5, 0.375, 0.125, 0.5, 0.125, 0.5, 0.25, 0.375, 0.25, 0.375, 0.0, 0.625, 0.0, 0.625, 0.25, 0.375, 0.25, 0.375, 0.25, 0.625, 0.25, 0.625, 0.5, 0.375, 0.5, 0.625, 0.75, 0.375, 0.75, 0.375, 0.75, 0.625, 0.75, 0.375, 0.75, 0.625, 0.75, 0.625, 1.0, 0.375, 1.0, 0.125, 0.5, 0.375, 0.5, 0.375, 0.75, 0.125, 0.75, 0.625, 0.5, 0.875, 0.5, 0.875, 0.75, 0.625, 0.75, 0.375, 0.125, 0.625, 0.125, 0.625, 0.25, 0.375, 0.25, 0.375, 0.375, 0.625, 0.375, 0.625, 0.5, 0.375, 0.5, 0.375, 0.625, 0.625, 0.625, 0.625, 0.75, 0.375, 0.75, 0.375, 0.875, 0.625, 0.875, 0.625, 1.0, 0.375, 1.0, 0.25, 0.625, 0.375, 0.625, 0.375, 0.75, 0.25, 0.75, 0.75, 0.625, 0.875, 0.625, 0.875, 0.75, 0.75, 0.75, 0.375, 0.625, 0.375, 0.625, 0.375, 0.75, 0.375, 0.125, 0.375, 0.125, 0.375, 0.25, 0.625, 0.625, 0.75, 0.625, 0.75, 0.75, 0.625, 0.75, 0.125, 0.625, 0.25, 0.625, 0.25, 0.75, 0.125, 0.75, 0.375, 0.75, 0.625, 0.75, 0.625, 0.875, 0.375, 0.875, 0.375, 0.25, 0.625, 0.25, 0.625, 0.375, 0.375, 0.375, 0.625, 0.0, 0.625, 0.25, 0.375, 0.25, 0.375, 0.0, 0.75, 0.5, 0.875, 0.5, 0.875, 0.75, 0.75, 0.75, 0.375, 0.25, 0.625, 0.25, 0.625, 0.375, 0.375, 0.375, 0.375, 0.25, 0.625, 0.25, 0.625, 0.375, 0.375, 0.375, 0.25, 0.5, 0.25, 0.75, 0.125, 0.75, 0.125, 0.5, 0.375, 0.875, 0.625, 0.875, 0.625, 1.0, 0.375, 1.0, 0.625, 0.0, 0.625, 0.25, 0.375, 0.25, 0.375, 0.0, 0.375, 0.875, 0.625, 0.875, 0.625, 1.0, 0.375, 1.0, 0.75, 0.5, 0.875, 0.5, 0.875, 0.75, 0.75, 0.75, 0.625, 0.75, 0.375, 0.75, 0.375, 0.75, 0.625, 0.75, 0.375, 0.75, 0.375, 0.5, 0.375, 0.5, 0.375, 0.75, 0.625, 0.5, 0.625, 0.75, 0.625, 0.75, 0.625, 0.5, 0.375, 0.5, 0.625, 0.5, 0.625, 0.5, 0.375, 0.5, 0.375, 0.5, 0.625, 0.5, 0.625, 0.75, 0.375, 0.75, 0.375, 0.75, 0.375, 0.5, 0.375, 0.5, 0.375, 0.75, 0.625, 0.5, 0.625, 0.75, 0.625, 0.75, 0.625, 0.5, 0.375, 0.5, 0.625, 0.5, 0.625, 0.5, 0.375, 0.5, 0.125, 0.5, 0.25, 0.5, 0.25, 0.625, 0.125, 0.625, 0.625, 0.5, 0.75, 0.5, 0.75, 0.625, 0.625, 0.625, 0.375, 0.0, 0.375, 0.125, 0.375, 0.125, 0.375, 0.5, 0.375, 0.625, 0.375, 0.625, 0.75, 0.5, 0.875, 0.5, 0.875, 0.625, 0.75, 0.625, 0.25, 0.5, 0.375, 0.5, 0.375, 0.625, 0.25, 0.625, 0.375, 0.5, 0.625, 0.5, 0.625, 0.625, 0.375, 0.625, 0.375, 0.0, 0.625, 0.0, 0.625, 0.125, 0.375, 0.125, 0.25, 0.5, 0.25, 0.75, 0.125, 0.75, 0.125, 0.5])
me_haremesh.materials.append(mat_rabbitmat)
me_haremesh.materials.append(mat_rabbitmat02)
me_haremesh.materials.append(mat_metalmat)
me_haremesh.use_remesh_preserve_volume = False
me_haremesh.use_remesh_preserve_attributes = False
me_haremesh.use_mirror_vertex_groups = False
me_haremesh.update()
me_haremesh.normals_split_custom_set([tuple(v) for v in zip(*[iter([0.5455, 0.8047, 0.2342, 0.4316, 0.6854, 0.5865, 0.5449, -0.3169, 0.7763, 0.8059, -0.5506, 0.2176, -0.7633, -0.6246, 0.1653, -0.5534, -0.3238, 0.7674, -0.4696, 0.663, 0.5829, -0.5934, 0.7749, 0.2178, 0.8059, -0.5506, 0.2176, 0.5449, -0.3169, 0.7763, -0.5534, -0.3238, 0.7674, -0.7633, -0.6246, 0.1653, 0.9463, -0.08221, 0.3125, 0.7273, -0.04906, 0.6846, 0.8206, -0.3522, 0.4502, 0.8611, -0.4036, 0.3094, 0.9267, -0.3542, 0.1253, 0.9845, -0.02293, -0.1738, 0.9868, -0.01521, 0.1612, 0.8656, -0.3724, 0.3348, -0.5137, 0.5792, -0.633, 0.4442, 0.5814, -0.6817, 0.4766, -0.4772, -0.7383, -0.5387, -0.4789, -0.6931, -0.5934, 0.7749, 0.2178, -0.4696, 0.663, 0.5829, 0.4316, 0.6854, 0.5865, 0.5455, 0.8047, 0.2342, 0.7604, -0.5425, 0.357, 0.6643, -0.3982, 0.6325, 0.2144, -0.4649, 0.859, 0.3337, -0.6732, 0.6599, 0.2879, 0.0184, 0.9575, 1.362e-07, 0.0369, 0.9993, 2.162e-07, -0.3058, 0.9521, 0.5472, -0.2951, 0.7833, 0.4316, 0.6854, 0.5865, -0.4696, 0.663, 0.5829, -0.5534, -0.3238, 0.7674, 0.5449, -0.3169, 0.7763, 0.8157, 0.4081, 0.41, 0.4231, 0.7496, 0.509, 0.3335, 0.5516, 0.7645, 0.6588, 0.3965, 0.6394, 0.582, 0.8132, 0.0004274, 0.5455, 0.8047, 0.2342, 0.8059, -0.5506, 0.2176, 0.8155, -0.5755, -0.06169, 0.7273, -0.04906, 0.6846, 0.2879, 0.0184, 0.9575, 0.5472, -0.2951, 0.7833, 0.8206, -0.3522, 0.4502, 0.7273, -0.04906, 0.6846, 0.6588, 0.3965, 0.6394, 0.3335, 0.5516, 0.7645, 0.2879, 0.0184, 0.9575, 0.9463, -0.08221, 0.3125, 0.8157, 0.4081, 0.41, 0.6588, 0.3965, 0.6394, 0.7273, -0.04906, 0.6846, 0.4231, 0.7496, 0.509, -4.887e-09, 0.8338, 0.5521, 6.388e-08, 0.6037, 0.7972, 0.3335, 0.5516, 0.7645, 0.2879, 0.0184, 0.9575, 0.3335, 0.5516, 0.7645, 6.388e-08, 0.6037, 0.7972, 1.362e-07, 0.0369, 0.9993, -0.618, 0.7838, 0.06103, -0.5934, 0.7749, 0.2178, 0.5455, 0.8047, 0.2342, 0.582, 0.8132, 0.0004274, 0.8895, -0.02407, -0.4563, 0.8942, -0.2269, -0.3859, 0.6438, -0.1453, -0.7512, 0.6249, 0.03402, -0.7799, -0.7521, -0.6591, 0.002978, -0.7633, -0.6246, 0.1653, -0.5934, 0.7749, 0.2178, -0.618, 0.7838, 0.06103, 0.7412, -0.478, -0.4713, 0.4011, -0.793, -0.4585, 0.1962, -0.4194, -0.8863, 0.5234, -0.2265, -0.8214, 0.2697, 0.0741, -0.9601, 0.2217, -0.08669, -0.9713, 1.289e-07, -0.08899, -0.996, 1.247e-07, 0.08967, -0.996, 0.7267, 0.3303, -0.6024, 0.5604, 0.3341, -0.7579, 0.3149, 0.4276, -0.8473, 0.3878, 0.5573, -0.7342, 0.9267, -0.3542, 0.1253, 0.8656, -0.3724, 0.3348, 0.8241, -0.3947, 0.4062, 0.9095, -0.3262, 0.2575, 0.9868, -0.01521, 0.1612, 0.9845, -0.02293, -0.1738, 0.8506, 0.4197, -0.3166, 0.8718, 0.4652, 0.1533, 0.6249, 0.03402, -0.7799, 0.6438, -0.1453, -0.7512, 0.2217, -0.08669, -0.9713, 0.2697, 0.0741, -0.9601, 0.8942, -0.2269, -0.3859, 0.8891, -0.2505, -0.3831, 0.5954, -0.1345, -0.7921, 0.6438, -0.1453, -0.7512, 0.6249, 0.03402, -0.7799, 0.2697, 0.0741, -0.9601, 0.3149, 0.4276, -0.8473, 0.5604, 0.3341, -0.7579, 0.8895, -0.02407, -0.4563, 0.6249, 0.03402, -0.7799, 0.5604, 0.3341, -0.7579, 0.7267, 0.3303, -0.6024, -5.212e-08, 0.9053, -0.4247, 0.0, 0.9612, 0.2758, 0.4786, 0.8335, 0.2762, 0.4715, 0.7882, -0.3955, 0.3878, 0.5573, -0.7342, 0.3149, 0.4276, -0.8473, 4.677e-08, 0.4629, -0.8864, -5.868e-08, 0.6205, -0.7842, 0.4715, 0.7882, -0.3955, 0.4786, 0.8335, 0.2762, 0.8718, 0.4652, 0.1533, 0.8506, 0.4197, -0.3166, 0.2697, 0.0741, -0.9601, 1.247e-07, 0.08967, -0.996, 4.677e-08, 0.4629, -0.8864, 0.3149, 0.4276, -0.8473, 0.8155, -0.5755, -0.06169, 0.8059, -0.5506, 0.2176, -0.7633, -0.6246, 0.1653, -0.7521, -0.6591, 0.002978, 0.8479, -0.4714, 0.2426, 0.7759, -0.4283, 0.4631, 0.4837, -0.6241, 0.6136, 0.5537, -0.7731, 0.3094, 0.7319, -0.6116, -0.3005, 0.8155, -0.5755, -0.06169, -0.7521, -0.6591, 0.002978, -0.7587, -0.622, -0.1937, -0.7587, -0.622, -0.1937, -0.7521, -0.6591, 0.002978, -0.618, 0.7838, 0.06103, -0.6829, 0.7262, -0.07968, -0.6829, 0.7262, -0.07968, -0.618, 0.7838, 0.06103, 0.582, 0.8132, 0.0004274, 0.6274, 0.7563, -0.1854, 0.6274, 0.7563, -0.1854, 0.582, 0.8132, 0.0004274, 0.8155, -0.5755, -0.06169, 0.7319, -0.6116, -0.3005, 0.3112, 0.8561, 0.4125, 0.2124, 0.8, 0.5611, 0.5239, 0.609, 0.5955, 0.5913, 0.6878, 0.421, 0.9033, -1.008e-08, 0.429, 0.806, 1.41e-08, 0.5919, 0.5239, -0.609, 0.5955, 0.5913, -0.6878, 0.421, 2.121e-08, 0.0, -1.0, 0.9367, 0.0, -0.3501, 0.6337, -0.6686, -0.3892, 0.3793, -0.8616, -0.3373, 0.5239, -0.609, 0.5955, 0.806, 1.41e-08, 0.5919, 0.7812, 1.186e-08, 0.6242, 0.4753, -0.5221, 0.7082, 0.5913, -0.6878, 0.421, 0.5239, -0.609, 0.5955, 0.2124, -0.8, 0.5611, 0.3112, -0.8561, 0.4125, 0.6201, 0.5116, 0.5948, -5.898e-08, 0.7555, 0.6551, -1.915e-07, 0.0, 1.0, 0.7188, 1.366e-08, 0.6952, 0.3793, 0.8616, -0.3373, 0.6337, 0.6686, -0.3892, 0.9367, 0.0, -0.3501, 2.121e-08, 0.0, -1.0, 0.5913, 0.6878, 0.421, 0.5239, 0.609, 0.5955, 0.806, 1.41e-08, 0.5919, 0.9033, -1.008e-08, 0.429, 0.6337, 0.6686, -0.3892, 0.5913, 0.6878, 0.421, 0.9033, -1.008e-08, 0.429, 0.9367, 0.0, -0.3501, 0.6337, -0.6686, -0.3892, 0.5913, -0.6878, 0.421, 0.3112, -0.8561, 0.4125, 0.3793, -0.8616, -0.3373, 0.9367, 0.0, -0.3501, 0.9033, -1.008e-08, 0.429, 0.5913, -0.6878, 0.421, 0.6337, -0.6686, -0.3892, 0.3793, 0.8616, -0.3373, 0.3112, 0.8561, 0.4125, 0.5913, 0.6878, 0.421, 0.6337, 0.6686, -0.3892, -0.5758, -0.5931, -0.5627, -0.5754, -0.5642, 0.5921, -0.5778, 0.555, 0.5984, -0.5802, 0.5958, -0.5553, -0.5802, 0.5958, -0.5553, -0.5778, 0.555, 0.5984, 0.5613, 0.5588, 0.6105, 0.5921, 0.5945, -0.5441, 0.5921, 0.5945, -0.5441, 0.5613, 0.5588, 0.6105, 0.5604, -0.5649, 0.6056, 0.5931, -0.5889, -0.549, 0.5931, -0.5889, -0.549, 0.5604, -0.5649, 0.6056, -0.5754, -0.5642, 0.5921, -0.5758, -0.5931, -0.5627, -0.6159, 0.6178, -0.4889, 0.6519, 0.606, -0.4558, 0.8202, -0.07704, -0.5668, -0.7912, -0.05489, -0.6091, 0.5613, 0.5588, 0.6105, -0.5778, 0.555, 0.5984, -0.5754, -0.5642, 0.5921, 0.5604, -0.5649, 0.6056, 0.5396, -0.6512, -0.5337, -0.6117, -0.593, -0.5237, -0.5869, 0.5232, -0.6179, 0.5698, 0.5325, -0.626, 0.5698, 0.5325, -0.626, -0.5869, 0.5232, -0.6179, -0.588, 0.6147, 0.5258, 0.5672, 0.6294, 0.5312, 0.5672, 0.6294, 0.5312, -0.588, 0.6147, 0.5258, -0.6058, -0.502, 0.6172, 0.548, -0.5538, 0.6269, 0.548, -0.5538, 0.6269, -0.6058, -0.502, 0.6172, -0.6117, -0.593, -0.5237, 0.5396, -0.6512, -0.5337, -0.588, 0.6147, 0.5258, -0.5869, 0.5232, -0.6179, -0.6117, -0.593, -0.5237, -0.6058, -0.502, 0.6172, 0.4753, 0.5221, 0.7082, 0.1935, 0.8209, 0.5373, -5.898e-08, 0.7555, 0.6551, 0.6201, 0.5116, 0.5948, 0.7188, 1.366e-08, 0.6952, -1.915e-07, 0.0, 1.0, -1.917e-07, -0.7555, 0.6551, 0.6201, -0.5116, 0.5948, 0.806, 1.41e-08, 0.5919, 0.5239, 0.609, 0.5955, 0.4753, 0.5221, 0.7082, 0.7812, 1.186e-08, 0.6242, 0.5239, 0.609, 0.5955, 0.2124, 0.8, 0.5611, 0.1935, 0.8209, 0.5373, 0.4753, 0.5221, 0.7082, 0.2124, -0.8, 0.5611, 0.5239, -0.609, 0.5955, 0.4753, -0.5221, 0.7082, 0.1935, -0.8209, 0.5373, 0.4753, -0.5221, 0.7082, 0.7812, 1.186e-08, 0.6242, 0.7188, 1.366e-08, 0.6952, 0.6201, -0.5116, 0.5948, 0.7812, 1.186e-08, 0.6242, 0.4753, 0.5221, 0.7082, 0.6201, 0.5116, 0.5948, 0.7188, 1.366e-08, 0.6952, 0.1935, -0.8209, 0.5373, 0.4753, -0.5221, 0.7082, 0.6201, -0.5116, 0.5948, -1.917e-07, -0.7555, 0.6551, -0.7912, -0.05489, -0.6091, 0.8202, -0.07704, -0.5668, 0.6208, -0.6147, -0.4867, -0.6354, -0.5872, -0.5014, 0.6519, 0.606, -0.4558, 0.6693, 0.712, 0.2125, 0.7863, -0.4186, 0.4545, 0.8202, -0.07704, -0.5668, -0.6159, 0.6178, -0.4889, -0.695, 0.7022, 0.1546, 0.6693, 0.712, 0.2125, 0.6519, 0.606, -0.4558, -0.7912, -0.05489, -0.6091, -0.8102, -0.4274, 0.4012, -0.695, 0.7022, 0.1546, -0.6159, 0.6178, -0.4889, 0.6208, -0.6147, -0.4867, 0.4289, -0.7031, 0.5672, -0.449, -0.7009, 0.5543, -0.6354, -0.5872, -0.5014, 0.7863, -0.4186, 0.4545, -0.8102, -0.4274, 0.4012, -0.449, -0.7009, 0.5543, 0.4289, -0.7031, 0.5672, 0.8202, -0.07704, -0.5668, 0.7863, -0.4186, 0.4545, 0.4289, -0.7031, 0.5672, 0.6208, -0.6147, -0.4867, -0.8102, -0.4274, 0.4012, -0.7912, -0.05489, -0.6091, -0.6354, -0.5872, -0.5014, -0.449, -0.7009, 0.5543, -0.5758, -0.5931, -0.5627, -0.5802, 0.5958, -0.5553, 0.5921, 0.5945, -0.5441, 0.5931, -0.5889, -0.549, -0.5808, 0.5533, 0.5971, -0.5725, -0.5665, 0.5927, 0.5608, -0.5652, 0.605, 0.5617, 0.5592, 0.6098, -0.8102, -0.4274, 0.4012, -0.5725, -0.5665, 0.5927, -0.5808, 0.5533, 0.5971, -0.695, 0.7022, 0.1546, -0.695, 0.7022, 0.1546, -0.5808, 0.5533, 0.5971, 0.5617, 0.5592, 0.6098, 0.6693, 0.712, 0.2125, 0.6693, 0.712, 0.2125, 0.5617, 0.5592, 0.6098, 0.5608, -0.5652, 0.605, 0.7863, -0.4186, 0.4545, 0.7863, -0.4186, 0.4545, 0.5608, -0.5652, 0.605, -0.5725, -0.5665, 0.5927, -0.8102, -0.4274, 0.4012, 0.04183, 0.7591, 0.6497, -0.01881, -0.6499, 0.7598, 0.6939, -0.4788, 0.5379, 0.7231, 0.5176, 0.4574, 0.7198, 0.4364, -0.5398, 0.7231, 0.5176, 0.4574, 0.6939, -0.4788, 0.5379, 0.6906, -0.5597, -0.4581, -0.01881, -0.6499, 0.7598, -0.02552, -0.7636, -0.6452, 0.6906, -0.5597, -0.4581, 0.6939, -0.4788, 0.5379, 0.0349, 0.6436, -0.7645, 0.04183, 0.7591, 0.6497, 0.7231, 0.5176, 0.4574, 0.7198, 0.4364, -0.5398, -0.02552, -0.7636, -0.6452, 0.0349, 0.6436, -0.7645, 0.7198, 0.4364, -0.5398, 0.6906, -0.5597, -0.4581, -0.01881, -0.6499, 0.7598, -0.2502, -0.6156, 0.7473, -0.2564, -0.729, -0.6347, -0.02552, -0.7636, -0.6452, 0.04183, 0.7591, 0.6497, -0.1968, 0.7543, 0.6264, -0.2502, -0.6156, 0.7473, -0.01881, -0.6499, 0.7598, 0.0349, 0.6436, -0.7645, -0.2027, 0.6445, -0.7373, -0.1968, 0.7543, 0.6264, 0.04183, 0.7591, 0.6497, -0.02552, -0.7636, -0.6452, -0.2564, -0.729, -0.6347, -0.2027, 0.6445, -0.7373, 0.0349, 0.6436, -0.7645, -0.2502, -0.6156, 0.7473, -0.6237, -0.4992, 0.6015, -0.6262, -0.5895, -0.5102, -0.2564, -0.729, -0.6347, -0.1968, 0.7543, 0.6264, -0.6013, 0.6135, 0.512, -0.6237, -0.4992, 0.6015, -0.2502, -0.6156, 0.7473, -0.2027, 0.6445, -0.7373, -0.6038, 0.5228, -0.6018, -0.6013, 0.6135, 0.512, -0.1968, 0.7543, 0.6264, -0.2564, -0.729, -0.6347, -0.6262, -0.5895, -0.5102, -0.6038, 0.5228, -0.6018, -0.2027, 0.6445, -0.7373, 0.548, -0.5538, 0.6269, 0.5396, -0.6512, -0.5337, 0.5698, 0.5325, -0.626, 0.5672, 0.6294, 0.5312, -0.6013, 0.6135, 0.512, -0.6038, 0.5228, -0.6018, -0.6262, -0.5895, -0.5102, -0.6237, -0.4992, 0.6015, 0.9099, -0.3991, 0.1135, 0.9201, -0.384, 0.07645, 0.9282, -0.3632, 0.08108, 0.9171, -0.3876, 0.09304, 0.4786, 0.8335, 0.2762, 0.0, 0.9612, 0.2758, -4.887e-09, 0.8338, 0.5521, 0.4231, 0.7496, 0.509, 0.9868, -0.01521, 0.1612, 0.8718, 0.4652, 0.1533, 0.8157, 0.4081, 0.41, 0.9463, -0.08221, 0.3125, 0.8656, -0.3724, 0.3348, 0.8611, -0.4036, 0.3094, 0.8808, -0.4456, 0.1602, 0.8241, -0.3947, 0.4062, 0.8718, 0.4652, 0.1533, 0.4786, 0.8335, 0.2762, 0.4231, 0.7496, 0.509, 0.8157, 0.4081, 0.41, 0.7759, -0.4283, 0.4631, 0.7604, -0.5425, 0.357, 0.3337, -0.6732, 0.6599, 0.4837, -0.6241, 0.6136, 0.9868, -0.01521, 0.1612, 0.9463, -0.08221, 0.3125, 0.8611, -0.4036, 0.3094, 0.8656, -0.3724, 0.3348, 0.4715, 0.7882, -0.3955, 0.3878, 0.5573, -0.7342, -5.868e-08, 0.6205, -0.7842, -5.212e-08, 0.9053, -0.4247, 0.9845, -0.02293, -0.1738, 0.8895, -0.02407, -0.4563, 0.7267, 0.3303, -0.6024, 0.8506, 0.4197, -0.3166, 0.9267, -0.3542, 0.1253, 0.9095, -0.3262, 0.2575, 0.8891, -0.2505, -0.3831, 0.8942, -0.2269, -0.3859, 0.8506, 0.4197, -0.3166, 0.7267, 0.3303, -0.6024, 0.3878, 0.5573, -0.7342, 0.4715, 0.7882, -0.3955, 0.8479, -0.4714, 0.2426, 0.5537, -0.7731, 0.3094, 0.4011, -0.793, -0.4585, 0.7412, -0.478, -0.4713, 0.9845, -0.02293, -0.1738, 0.9267, -0.3542, 0.1253, 0.8942, -0.2269, -0.3859, 0.8895, -0.02407, -0.4563, 0.8808, -0.4456, 0.1602, 0.9153, -0.3413, 0.214, 0.6643, -0.3982, 0.6325, 0.7604, -0.5425, 0.357, 0.6643, -0.3982, 0.6325, 0.9153, -0.3413, 0.214, 0.8206, -0.3522, 0.4502, 0.5472, -0.2951, 0.7833, 2.162e-07, -0.3058, 0.9521, 0.2144, -0.4649, 0.859, 0.6643, -0.3982, 0.6325, 0.5472, -0.2951, 0.7833, 0.4837, -0.6241, 0.6136, 0.3337, -0.6732, 0.6599, 3.325e-07, -0.6543, 0.7562, 0.3431, -0.6574, 0.6709, 0.6438, -0.1453, -0.7512, 0.5954, -0.1345, -0.7921, 0.1708, -0.08753, -0.9814, 0.2217, -0.08669, -0.9713, 0.5234, -0.2265, -0.8214, 0.5954, -0.1345, -0.7921, 0.8891, -0.2505, -0.3831, 0.7412, -0.478, -0.4713, 0.9095, -0.3262, 0.2575, 0.8241, -0.3947, 0.4062, 0.7759, -0.4283, 0.4631, 0.8479, -0.4714, 0.2426, 0.8891, -0.2505, -0.3831, 0.9095, -0.3262, 0.2575, 0.8479, -0.4714, 0.2426, 0.7412, -0.478, -0.4713, 0.8241, -0.3947, 0.4062, 0.8808, -0.4456, 0.1602, 0.7604, -0.5425, 0.357, 0.7759, -0.4283, 0.4631, 0.5537, -0.7731, 0.3094, 0.4837, -0.6241, 0.6136, 0.3431, -0.6574, 0.6709, -1.152e-07, -0.9325, 0.3611, 0.3337, -0.6732, 0.6599, 0.2144, -0.4649, 0.859, 2.162e-07, -0.3058, 0.9521, 3.325e-07, -0.6543, 0.7562, 0.4011, -0.793, -0.4585, 0.5537, -0.7731, 0.3094, -1.152e-07, -0.9325, 0.3611, 7.688e-08, -0.9369, -0.3495, 0.1962, -0.4194, -0.8863, 1.279e-07, -0.4589, -0.8885, 7.363e-08, -0.1054, -0.9944, 0.1708, -0.08753, -0.9814, 0.1708, -0.08753, -0.9814, 0.5954, -0.1345, -0.7921, 0.5234, -0.2265, -0.8214, 0.1962, -0.4194, -0.8863, 0.1708, -0.08753, -0.9814, 7.363e-08, -0.1054, -0.9944, 1.289e-07, -0.08899, -0.996, 0.2217, -0.08669, -0.9713, 1.279e-07, -0.4589, -0.8885, 0.1962, -0.4194, -0.8863, 0.4011, -0.793, -0.4585, 7.688e-08, -0.9369, -0.3495, 0.8206, -0.3522, 0.4502, 0.9153, -0.3413, 0.214, 0.8808, -0.4456, 0.1602, 0.8611, -0.4036, 0.3094, 0.9018, -0.4122, 0.1299, 0.9127, -0.4021, 0.07237, 0.9201, -0.384, 0.07645, 0.9099, -0.3991, 0.1135, 0.8858, -0.4217, 0.1939, 0.9018, -0.4122, 0.1299, 0.9099, -0.3991, 0.1135, 0.8977, -0.4147, 0.1487, 0.8977, -0.4147, 0.1487, 0.9099, -0.3991, 0.1135, 0.9171, -0.3876, 0.09304, 0.9079, -0.4066, 0.1024, 0.4442, 0.5814, -0.6817, 0.6274, 0.7563, -0.1854, 0.7319, -0.6116, -0.3005, 0.4766, -0.4772, -0.7383, -0.5137, 0.5792, -0.633, -0.6829, 0.7262, -0.07968, 0.6274, 0.7563, -0.1854, 0.4442, 0.5814, -0.6817, -0.5387, -0.4789, -0.6931, -0.7587, -0.622, -0.1937, -0.6829, 0.7262, -0.07968, -0.5137, 0.5792, -0.633, 0.4766, -0.4772, -0.7383, 0.7319, -0.6116, -0.3005, -0.7587, -0.622, -0.1937, -0.5387, -0.4789, -0.6931, -0.5455, 0.8047, 0.2342, -0.8059, -0.5507, 0.2176, -0.5449, -0.3169, 0.7763, -0.4316, 0.6854, 0.5865, 0.7633, -0.6246, 0.1653, 0.5934, 0.7749, 0.2178, 0.4696, 0.663, 0.5829, 0.5534, -0.3238, 0.7674, -0.8059, -0.5507, 0.2176, 0.7633, -0.6246, 0.1653, 0.5534, -0.3238, 0.7674, -0.5449, -0.3169, 0.7763, -0.9463, -0.08221, 0.3125, -0.8611, -0.4036, 0.3094, -0.8206, -0.3522, 0.4502, -0.7273, -0.04906, 0.6846, -0.9267, -0.3542, 0.1253, -0.8656, -0.3724, 0.3348, -0.9868, -0.01521, 0.1612, -0.9845, -0.02293, -0.1738, 0.5137, 0.5792, -0.633, 0.5387, -0.4789, -0.6931, -0.4766, -0.4772, -0.7383, -0.4442, 0.5814, -0.6817, 0.5934, 0.7749, 0.2178, -0.5455, 0.8047, 0.2342, -0.4316, 0.6854, 0.5865, 0.4696, 0.663, 0.5829, -0.7604, -0.5425, 0.357, -0.3337, -0.6732, 0.6599, -0.2144, -0.4649, 0.859, -0.6643, -0.3982, 0.6325, -0.2879, 0.0184, 0.9575, -0.5472, -0.2951, 0.7833, 2.162e-07, -0.3058, 0.9521, 1.362e-07, 0.0369, 0.9993, -0.4316, 0.6854, 0.5865, -0.5449, -0.3169, 0.7763, 0.5534, -0.3238, 0.7674, 0.4696, 0.663, 0.5829, -0.8157, 0.4081, 0.41, -0.6588, 0.3965, 0.6394, -0.3335, 0.5516, 0.7645, -0.4231, 0.7496, 0.509, -0.582, 0.8132, 0.0004274, -0.8155, -0.5755, -0.06169, -0.8059, -0.5507, 0.2176, -0.5455, 0.8047, 0.2342, -0.7273, -0.04906, 0.6846, -0.8206, -0.3522, 0.4502, -0.5472, -0.2951, 0.7833, -0.2879, 0.0184, 0.9575, -0.7273, -0.04906, 0.6846, -0.2879, 0.0184, 0.9575, -0.3335, 0.5516, 0.7645, -0.6588, 0.3965, 0.6394, -0.9463, -0.08221, 0.3125, -0.7273, -0.04906, 0.6846, -0.6588, 0.3965, 0.6394, -0.8157, 0.4081, 0.41, -0.4231, 0.7496, 0.509, -0.3335, 0.5516, 0.7645, 6.388e-08, 0.6037, 0.7972, -4.887e-09, 0.8338, 0.5521, -0.2879, 0.0184, 0.9575, 1.362e-07, 0.0369, 0.9993, 6.388e-08, 0.6037, 0.7972, -0.3335, 0.5516, 0.7645, 0.618, 0.7838, 0.06103, -0.582, 0.8132, 0.0004274, -0.5455, 0.8047, 0.2342, 0.5934, 0.7749, 0.2178, -0.8895, -0.02407, -0.4563, -0.6249, 0.03402, -0.7799, -0.6438, -0.1453, -0.7512, -0.8942, -0.2269, -0.3859, 0.7521, -0.6591, 0.002978, 0.618, 0.7838, 0.06103, 0.5934, 0.7749, 0.2178, 0.7633, -0.6246, 0.1653, -0.7412, -0.478, -0.4713, -0.5234, -0.2265, -0.8214, -0.1962, -0.4194, -0.8863, -0.4011, -0.793, -0.4585, -0.2697, 0.0741, -0.9601, 1.247e-07, 0.08967, -0.996, 1.289e-07, -0.08899, -0.996, -0.2217, -0.08669, -0.9713, -0.7267, 0.3303, -0.6024, -0.3878, 0.5573, -0.7342, -0.3149, 0.4276, -0.8473, -0.5604, 0.3341, -0.7579, -0.9267, -0.3542, 0.1253, -0.9095, -0.3262, 0.2575, -0.8241, -0.3947, 0.4062, -0.8656, -0.3724, 0.3348, -0.9868, -0.01521, 0.1612, -0.8718, 0.4652, 0.1533, -0.8506, 0.4197, -0.3166, -0.9845, -0.02293, -0.1738, -0.6249, 0.03402, -0.7799, -0.2697, 0.0741, -0.9601, -0.2217, -0.08669, -0.9713, -0.6438, -0.1453, -0.7512, -0.8942, -0.2269, -0.3859, -0.6438, -0.1453, -0.7512, -0.5954, -0.1345, -0.7921, -0.8891, -0.2505, -0.3831, -0.6249, 0.03402, -0.7799, -0.5604, 0.3341, -0.7579, -0.3149, 0.4276, -0.8473, -0.2697, 0.0741, -0.9601, -0.8895, -0.02407, -0.4563, -0.7267, 0.3303, -0.6024, -0.5604, 0.3341, -0.7579, -0.6249, 0.03402, -0.7799, -5.212e-08, 0.9053, -0.4247, -0.4715, 0.7882, -0.3955, -0.4786, 0.8335, 0.2762, 0.0, 0.9612, 0.2758, -0.3878, 0.5573, -0.7342, -5.868e-08, 0.6205, -0.7842, 4.677e-08, 0.4629, -0.8864, -0.3149, 0.4276, -0.8473, -0.4715, 0.7882, -0.3955, -0.8506, 0.4197, -0.3166, -0.8718, 0.4652, 0.1533, -0.4786, 0.8335, 0.2762, -0.2697, 0.0741, -0.9601, -0.3149, 0.4276, -0.8473, 4.677e-08, 0.4629, -0.8864, 1.247e-07, 0.08967, -0.996, -0.8155, -0.5755, -0.06169, 0.7521, -0.6591, 0.002978, 0.7633, -0.6246, 0.1653, -0.8059, -0.5507, 0.2176, -0.8479, -0.4714, 0.2426, -0.5537, -0.7731, 0.3094, -0.4837, -0.6241, 0.6136, -0.7759, -0.4283, 0.4631, -0.7319, -0.6116, -0.3005, 0.7587, -0.622, -0.1937, 0.7521, -0.6591, 0.002978, -0.8155, -0.5755, -0.06169, 0.7587, -0.622, -0.1937, 0.6829, 0.7262, -0.07968, 0.618, 0.7838, 0.06103, 0.7521, -0.6591, 0.002978, 0.6829, 0.7262, -0.07968, -0.6274, 0.7563, -0.1854, -0.582, 0.8132, 0.0004274, 0.618, 0.7838, 0.06103, -0.6274, 0.7563, -0.1854, -0.7319, -0.6116, -0.3005, -0.8155, -0.5755, -0.06169, -0.582, 0.8132, 0.0004274, -0.3112, 0.8561, 0.4125, -0.5913, 0.6878, 0.421, -0.5239, 0.609, 0.5955, -0.2124, 0.8, 0.5611, -0.9033, -1.008e-08, 0.429, -0.5913, -0.6878, 0.421, -0.5239, -0.609, 0.5955, -0.806, 0.0, 0.5919, -3.982e-08, 0.0, -1.0, -0.3793, -0.8616, -0.3373, -0.6337, -0.6686, -0.3892, -0.9367, 0.0, -0.3501, -0.5239, -0.609, 0.5955, -0.4753, -0.5221, 0.7082, -0.7812, 8.895e-09, 0.6242, -0.806, 0.0, 0.5919, -0.5913, -0.6878, 0.421, -0.3112, -0.8561, 0.4125, -0.2124, -0.8, 0.5611, -0.5239, -0.609, 0.5955, -0.6201, 0.5116, 0.5948, -0.7188, 1.366e-08, 0.6952, -1.915e-07, 0.0, 1.0, -5.898e-08, 0.7555, 0.6551, -0.3793, 0.8616, -0.3373, -3.982e-08, 0.0, -1.0, -0.9367, 0.0, -0.3501, -0.6337, 0.6686, -0.3892, -0.5913, 0.6878, 0.421, -0.9033, -1.008e-08, 0.429, -0.806, 0.0, 0.5919, -0.5239, 0.609, 0.5955, -0.6337, 0.6686, -0.3892, -0.9367, 0.0, -0.3501, -0.9033, -1.008e-08, 0.429, -0.5913, 0.6878, 0.421, -0.6337, -0.6686, -0.3892, -0.3793, -0.8616, -0.3373, -0.3112, -0.8561, 0.4125, -0.5913, -0.6878, 0.421, -0.9367, 0.0, -0.3501, -0.6337, -0.6686, -0.3892, -0.5913, -0.6878, 0.421, -0.9033, -1.008e-08, 0.429, -0.3793, 0.8616, -0.3373, -0.6337, 0.6686, -0.3892, -0.5913, 0.6878, 0.421, -0.3112, 0.8561, 0.4125, 0.5758, -0.5931, -0.5627, 0.5802, 0.5958, -0.5553, 0.5778, 0.555, 0.5984, 0.5754, -0.5642, 0.5921, 0.5802, 0.5958, -0.5553, -0.5921, 0.5945, -0.5441, -0.5613, 0.5588, 0.6105, 0.5778, 0.555, 0.5984, -0.5921, 0.5945, -0.5441, -0.5931, -0.5889, -0.549, -0.5604, -0.5649, 0.6056, -0.5613, 0.5588, 0.6105, -0.5931, -0.5889, -0.549, 0.5758, -0.5931, -0.5627, 0.5754, -0.5642, 0.5921, -0.5604, -0.5649, 0.6056, 0.6159, 0.6178, -0.4889, 0.7912, -0.05489, -0.6091, -0.8202, -0.07704, -0.5668, -0.6519, 0.606, -0.4558, -0.5613, 0.5588, 0.6105, -0.5604, -0.5649, 0.6056, 0.5754, -0.5642, 0.5921, 0.5778, 0.555, 0.5984, -0.5396, -0.6512, -0.5337, -0.5698, 0.5325, -0.626, 0.5869, 0.5232, -0.6179, 0.6117, -0.593, -0.5237, -0.5698, 0.5325, -0.626, -0.5672, 0.6294, 0.5312, 0.588, 0.6147, 0.5258, 0.5869, 0.5232, -0.6179, -0.5672, 0.6294, 0.5312, -0.548, -0.5538, 0.6269, 0.6058, -0.502, 0.6172, 0.588, 0.6147, 0.5258, -0.548, -0.5538, 0.6269, -0.5396, -0.6512, -0.5337, 0.6117, -0.593, -0.5237, 0.6058, -0.502, 0.6172, 0.588, 0.6147, 0.5258, 0.6058, -0.502, 0.6172, 0.6117, -0.593, -0.5237, 0.5869, 0.5232, -0.6179, -0.4753, 0.5221, 0.7082, -0.6201, 0.5116, 0.5948, -5.898e-08, 0.7555, 0.6551, -0.1935, 0.8209, 0.5373, -0.7188, 1.366e-08, 0.6952, -0.6201, -0.5116, 0.5948, -1.917e-07, -0.7555, 0.6551, -1.915e-07, 0.0, 1.0, -0.806, 0.0, 0.5919, -0.7812, 8.895e-09, 0.6242, -0.4753, 0.5221, 0.7082, -0.5239, 0.609, 0.5955, -0.5239, 0.609, 0.5955, -0.4753, 0.5221, 0.7082, -0.1935, 0.8209, 0.5373, -0.2124, 0.8, 0.5611, -0.2124, -0.8, 0.5611, -0.1935, -0.8209, 0.5373, -0.4753, -0.5221, 0.7082, -0.5239, -0.609, 0.5955, -0.4753, -0.5221, 0.7082, -0.6201, -0.5116, 0.5948, -0.7188, 1.366e-08, 0.6952, -0.7812, 8.895e-09, 0.6242, -0.7812, 8.895e-09, 0.6242, -0.7188, 1.366e-08, 0.6952, -0.6201, 0.5116, 0.5948, -0.4753, 0.5221, 0.7082, -0.1935, -0.8209, 0.5373, -1.917e-07, -0.7555, 0.6551, -0.6201, -0.5116, 0.5948, -0.4753, -0.5221, 0.7082, 0.7912, -0.05489, -0.6091, 0.6354, -0.5872, -0.5014, -0.6208, -0.6147, -0.4867, -0.8202, -0.07704, -0.5668, -0.6519, 0.606, -0.4558, -0.8202, -0.07704, -0.5668, -0.7863, -0.4186, 0.4545, -0.6693, 0.712, 0.2125, 0.6159, 0.6178, -0.4889, -0.6519, 0.606, -0.4558, -0.6693, 0.712, 0.2125, 0.695, 0.7022, 0.1546, 0.7912, -0.05489, -0.6091, 0.6159, 0.6178, -0.4889, 0.695, 0.7022, 0.1546, 0.8102, -0.4274, 0.4012, -0.6208, -0.6147, -0.4867, 0.6354, -0.5872, -0.5014, 0.449, -0.7009, 0.5543, -0.4289, -0.7031, 0.5672, -0.7863, -0.4186, 0.4545, -0.4289, -0.7031, 0.5672, 0.449, -0.7009, 0.5543, 0.8102, -0.4274, 0.4012, -0.8202, -0.07704, -0.5668, -0.6208, -0.6147, -0.4867, -0.4289, -0.7031, 0.5672, -0.7863, -0.4186, 0.4545, 0.8102, -0.4274, 0.4012, 0.449, -0.7009, 0.5543, 0.6354, -0.5872, -0.5014, 0.7912, -0.05489, -0.6091, 0.5758, -0.5931, -0.5627, -0.5931, -0.5889, -0.549, -0.5921, 0.5945, -0.5441, 0.5802, 0.5958, -0.5553, 0.5808, 0.5533, 0.5971, -0.5617, 0.5592, 0.6098, -0.5608, -0.5652, 0.605, 0.5725, -0.5665, 0.5927, 0.8102, -0.4274, 0.4012, 0.695, 0.7022, 0.1546, 0.5808, 0.5533, 0.5971, 0.5725, -0.5665, 0.5927, 0.695, 0.7022, 0.1546, -0.6693, 0.712, 0.2125, -0.5617, 0.5592, 0.6098, 0.5808, 0.5533, 0.5971, -0.6693, 0.712, 0.2125, -0.7863, -0.4186, 0.4545, -0.5608, -0.5652, 0.605, -0.5617, 0.5592, 0.6098, -0.7863, -0.4186, 0.4545, 0.8102, -0.4274, 0.4012, 0.5725, -0.5665, 0.5927, -0.5608, -0.5652, 0.605, -0.04183, 0.7591, 0.6497, -0.7231, 0.5176, 0.4574, -0.6939, -0.4788, 0.5379, 0.01881, -0.6499, 0.7598, -0.7198, 0.4364, -0.5398, -0.6906, -0.5597, -0.4581, -0.6939, -0.4788, 0.5379, -0.7231, 0.5176, 0.4574, 0.01881, -0.6499, 0.7598, -0.6939, -0.4788, 0.5379, -0.6906, -0.5597, -0.4581, 0.02552, -0.7636, -0.6452, -0.0349, 0.6436, -0.7645, -0.7198, 0.4364, -0.5398, -0.7231, 0.5176, 0.4574, -0.04183, 0.7591, 0.6497, 0.02552, -0.7636, -0.6452, -0.6906, -0.5597, -0.4581, -0.7198, 0.4364, -0.5398, -0.0349, 0.6436, -0.7645, 0.01881, -0.6499, 0.7598, 0.02552, -0.7636, -0.6452, 0.2564, -0.729, -0.6347, 0.2502, -0.6156, 0.7473, -0.04183, 0.7591, 0.6497, 0.01881, -0.6499, 0.7598, 0.2502, -0.6156, 0.7473, 0.1967, 0.7543, 0.6264, -0.0349, 0.6436, -0.7645, -0.04183, 0.7591, 0.6497, 0.1967, 0.7543, 0.6264, 0.2027, 0.6445, -0.7373, 0.02552, -0.7636, -0.6452, -0.0349, 0.6436, -0.7645, 0.2027, 0.6445, -0.7373, 0.2564, -0.729, -0.6347, 0.2502, -0.6156, 0.7473, 0.2564, -0.729, -0.6347, 0.6262, -0.5895, -0.5102, 0.6237, -0.4992, 0.6015, 0.1967, 0.7543, 0.6264, 0.2502, -0.6156, 0.7473, 0.6237, -0.4992, 0.6015, 0.6013, 0.6135, 0.512, 0.2027, 0.6445, -0.7373, 0.1967, 0.7543, 0.6264, 0.6013, 0.6135, 0.512, 0.6038, 0.5228, -0.6018, 0.2564, -0.729, -0.6347, 0.2027, 0.6445, -0.7373, 0.6038, 0.5228, -0.6018, 0.6262, -0.5895, -0.5102, -0.548, -0.5538, 0.6269, -0.5672, 0.6294, 0.5312, -0.5698, 0.5325, -0.626, -0.5396, -0.6512, -0.5337, 0.6013, 0.6135, 0.512, 0.6237, -0.4992, 0.6015, 0.6262, -0.5895, -0.5102, 0.6038, 0.5228, -0.6018, -0.9099, -0.3991, 0.1135, -0.9171, -0.3876, 0.09304, -0.9282, -0.3632, 0.08108, -0.9201, -0.384, 0.07645, -0.4786, 0.8335, 0.2762, -0.4231, 0.7496, 0.509, -4.887e-09, 0.8338, 0.5521, 0.0, 0.9612, 0.2758, -0.9868, -0.01521, 0.1612, -0.9463, -0.08221, 0.3125, -0.8157, 0.4081, 0.41, -0.8718, 0.4652, 0.1533, -0.8656, -0.3724, 0.3348, -0.8241, -0.3947, 0.4062, -0.8808, -0.4456, 0.1602, -0.8611, -0.4036, 0.3094, -0.8718, 0.4652, 0.1533, -0.8157, 0.4081, 0.41, -0.4231, 0.7496, 0.509, -0.4786, 0.8335, 0.2762, -0.7759, -0.4283, 0.4631, -0.4837, -0.6241, 0.6136, -0.3337, -0.6732, 0.6599, -0.7604, -0.5425, 0.357, -0.9868, -0.01521, 0.1612, -0.8656, -0.3724, 0.3348, -0.8611, -0.4036, 0.3094, -0.9463, -0.08221, 0.3125, -0.4715, 0.7882, -0.3955, -5.212e-08, 0.9053, -0.4247, -5.868e-08, 0.6205, -0.7842, -0.3878, 0.5573, -0.7342, -0.9845, -0.02293, -0.1738, -0.8506, 0.4197, -0.3166, -0.7267, 0.3303, -0.6024, -0.8895, -0.02407, -0.4563, -0.9267, -0.3542, 0.1253, -0.8942, -0.2269, -0.3859, -0.8891, -0.2505, -0.3831, -0.9095, -0.3262, 0.2575, -0.8506, 0.4197, -0.3166, -0.4715, 0.7882, -0.3955, -0.3878, 0.5573, -0.7342, -0.7267, 0.3303, -0.6024, -0.8479, -0.4714, 0.2426, -0.7412, -0.478, -0.4713, -0.4011, -0.793, -0.4585, -0.5537, -0.7731, 0.3094, -0.9845, -0.02293, -0.1738, -0.8895, -0.02407, -0.4563, -0.8942, -0.2269, -0.3859, -0.9267, -0.3542, 0.1253, -0.8808, -0.4456, 0.1602, -0.7604, -0.5425, 0.357, -0.6643, -0.3982, 0.6325, -0.9153, -0.3413, 0.214, -0.6643, -0.3982, 0.6325, -0.5472, -0.2951, 0.7833, -0.8206, -0.3522, 0.4502, -0.9153, -0.3413, 0.214, 2.162e-07, -0.3058, 0.9521, -0.5472, -0.2951, 0.7833, -0.6643, -0.3982, 0.6325, -0.2144, -0.4649, 0.859, -0.4837, -0.6241, 0.6136, -0.3431, -0.6574, 0.6709, 3.325e-07, -0.6543, 0.7562, -0.3337, -0.6732, 0.6599, -0.6438, -0.1453, -0.7512, -0.2217, -0.08669, -0.9713, -0.1708, -0.08753, -0.9814, -0.5954, -0.1345, -0.7921, -0.5234, -0.2265, -0.8214, -0.7412, -0.478, -0.4713, -0.8891, -0.2505, -0.3831, -0.5954, -0.1345, -0.7921, -0.9095, -0.3262, 0.2575, -0.8479, -0.4714, 0.2426, -0.7759, -0.4283, 0.4631, -0.8241, -0.3947, 0.4062, -0.8891, -0.2505, -0.3831, -0.7412, -0.478, -0.4713, -0.8479, -0.4714, 0.2426, -0.9095, -0.3262, 0.2575, -0.8241, -0.3947, 0.4062, -0.7759, -0.4283, 0.4631, -0.7604, -0.5425, 0.357, -0.8808, -0.4456, 0.1602, -0.5537, -0.7731, 0.3094, -1.152e-07, -0.9325, 0.3611, -0.3431, -0.6574, 0.6709, -0.4837, -0.6241, 0.6136, -0.3337, -0.6732, 0.6599, 3.325e-07, -0.6543, 0.7562, 2.162e-07, -0.3058, 0.9521, -0.2144, -0.4649, 0.859, -0.4011, -0.793, -0.4585, 7.688e-08, -0.9369, -0.3495, -1.152e-07, -0.9325, 0.3611, -0.5537, -0.7731, 0.3094, -0.1962, -0.4194, -0.8863, -0.1708, -0.08753, -0.9814, 7.363e-08, -0.1054, -0.9944, 1.279e-07, -0.4589, -0.8885, -0.1708, -0.08753, -0.9814, -0.1962, -0.4194, -0.8863, -0.5234, -0.2265, -0.8214, -0.5954, -0.1345, -0.7921, -0.1708, -0.08753, -0.9814, -0.2217, -0.08669, -0.9713, 1.289e-07, -0.08899, -0.996, 7.363e-08, -0.1054, -0.9944, 1.279e-07, -0.4589, -0.8885, 7.688e-08, -0.9369, -0.3495, -0.4011, -0.793, -0.4585, -0.1962, -0.4194, -0.8863, -0.8206, -0.3522, 0.4502, -0.8611, -0.4036, 0.3094, -0.8808, -0.4456, 0.1602, -0.9153, -0.3413, 0.214, -0.9018, -0.4122, 0.1299, -0.9099, -0.3991, 0.1135, -0.9201, -0.384, 0.07645, -0.9127, -0.4021, 0.07237, -0.8858, -0.4217, 0.1939, -0.8977, -0.4147, 0.1487, -0.9099, -0.3991, 0.1135, -0.9018, -0.4122, 0.1299, -0.8977, -0.4147, 0.1487, -0.9079, -0.4066, 0.1024, -0.9171, -0.3876, 0.09304, -0.9099, -0.3991, 0.1135, -0.4442, 0.5814, -0.6817, -0.4766, -0.4772, -0.7383, -0.7319, -0.6116, -0.3005, -0.6274, 0.7563, -0.1854, 0.5137, 0.5792, -0.633, -0.4442, 0.5814, -0.6817, -0.6274, 0.7563, -0.1854, 0.6829, 0.7262, -0.07968, 0.5387, -0.4789, -0.6931, 0.5137, 0.5792, -0.633, 0.6829, 0.7262, -0.07968, 0.7587, -0.622, -0.1937, -0.4766, -0.4772, -0.7383, 0.5387, -0.4789, -0.6931, 0.7587, -0.622, -0.1937, -0.7319, -0.6116, -0.3005, -1.0, 0.0, 0.0, -1.0, 0.0, 0.0, -1.0, 0.0, 0.0, -1.0, 0.0, 0.0, 0.0, 0.9076, 0.4198, 0.0, 0.9076, 0.4198, 0.0, 0.9076, 0.4198, 0.0, 0.9076, 0.4198, 1.0, 0.0, 0.0, 1.0, 0.0, 0.0, 1.0, 0.0, 0.0, 1.0, 0.0, 0.0, 0.0, -0.9076, 0.4198, 0.0, -0.9076, 0.4198, 0.0, -0.9076, 0.4198, 0.0, -0.9076, 0.4198, 0.0, 0.0, -1.0, 0.0, 0.0, -1.0, 0.0, 0.0, -1.0, 0.0, 0.0, -1.0, 0.0, 0.0, 1.0, 0.0, 0.0, 1.0, 0.0, 0.0, 1.0, 0.0, 0.0, 1.0, 0.0, 0.0, 1.0, 0.0, 0.0, 1.0, 0.0, 0.0, 1.0, 0.0, 0.0, 1.0, 0.0, 0.0, -1.0, 0.0, 0.0, -1.0, 0.0, 0.0, -1.0, 0.0, 0.0, -1.0, 1.0, 0.0, 0.0, 1.0, 0.0, 0.0, 1.0, 0.0, 0.0, 1.0, 0.0, 0.0, -1.0, 0.0, 0.0, -1.0, 0.0, 0.0, -1.0, 0.0, 0.0, -1.0, 0.0, 0.0, -1.0, 0.0, 0.0, -1.0, 0.0, 0.0, -1.0, 0.0, 0.0, -1.0, 0.0, 0.0, 1.0, 0.0, 0.0, 1.0, 0.0, 0.0, 1.0, 0.0, 0.0, 1.0, 0.0, 0.0, 0.0, -0.9076, -0.4198, 0.0, -0.9076, -0.4198, 0.0, -0.9076, -0.4198, 0.0, -0.9076, -0.4198, 1.0, 0.0, 0.0, 1.0, 0.0, 0.0, 1.0, 0.0, 0.0, 1.0, 0.0, 0.0, 0.0, 0.9076, -0.4198, 0.0, 0.9076, -0.4198, 0.0, 0.9076, -0.4198, 0.0, 0.9076, -0.4198, -1.0, 0.0, 0.0, -1.0, 0.0, 0.0, -1.0, 0.0, 0.0, -1.0, 0.0, 0.0, -1.0, 0.0, 0.0, -1.0, 0.0, 0.0, -1.0, 0.0, 0.0, -1.0, 0.0, 0.0, 0.0, 0.7056, 0.7086, 0.0, 0.7056, 0.7086, 0.0, 0.7056, 0.7086, 0.0, 0.7056, 0.7086, 1.0, 0.0, 0.0, 1.0, 0.0, 0.0, 1.0, 0.0, 0.0, 1.0, 0.0, 0.0, 0.0, -0.7056, -0.7086, 0.0, -0.7056, -0.7086, 0.0, -0.7056, -0.7086, 0.0, -0.7056, -0.7086, 0.0, 0.7056, -0.7086, 0.0, 0.7056, -0.7086, 0.0, 0.7056, -0.7086, 0.0, 0.7056, -0.7086, 0.0, -0.7056, 0.7086, 0.0, -0.7056, 0.7086, 0.0, -0.7056, 0.7086, 0.0, -0.7056, 0.7086, -0.2373, 0.5981, -0.7655, -0.2373, 0.5981, -0.7655, -0.2373, 0.5981, -0.7655, -0.2373, 0.5981, -0.7655, 0.0001258, 0.9998, 0.01979, 0.0001258, 0.9998, 0.01979, 0.0001258, 0.9998, 0.01979, 0.0001258, 0.9998, 0.01979, 0.7808, -0.2698, 0.5635, 0.7808, -0.2698, 0.5635, 0.7808, -0.2698, 0.5635, 0.7808, -0.2698, 0.5635, 0.04492, -0.999, 0.00874, 0.04492, -0.999, 0.00874, 0.04492, -0.999, 0.00874, 0.04492, -0.999, 0.00874, 0.7408, -0.453, -0.496, 0.7408, -0.453, -0.496, 0.7408, -0.453, -0.496, 0.7408, -0.453, -0.496, -0.6922, -0.5565, 0.4595, -0.6922, -0.5565, 0.4595, -0.6922, -0.5565, 0.4595, -0.6922, -0.5565, 0.4595, 0.0, 0.0, 1.0, 0.0, 0.0, 1.0, 0.0, 0.0, 1.0, 0.0, 0.0, 1.0, 0.0, 0.0, 1.0, 0.0, 0.0, 1.0, -0.6121, -0.5124, 0.6023, -0.6121, -0.5124, 0.6023, -0.6121, -0.5124, 0.6023, -0.6121, -0.5124, 0.6023, 0.7476, -0.6155, -0.2497, 0.7476, -0.6155, -0.2497, 0.7476, -0.6155, -0.2497, 0.7476, -0.6155, -0.2497, -1.729e-09, -1.0, -2.034e-07, -1.729e-09, -1.0, -2.034e-07, -1.729e-09, -1.0, -2.034e-07, -1.729e-09, -1.0, -2.034e-07, -0.0552, 0.9985, 0.003457, -0.0552, 0.9985, 0.003457, -0.0552, 0.9985, 0.003457, -0.0552, 0.9985, 0.003457, -0.8042, 0.0, 0.5943, -0.8042, 0.0, 0.5943, -0.8042, 0.0, 0.5943, -0.8042, 0.0, 0.5943, 0.5943, 0.0, 0.8042, 0.5943, 0.0, 0.8042, 0.5943, 0.0, 0.8042, 0.5943, 0.0, 0.8042, 2.114e-09, 1.0, 1.639e-07, 2.114e-09, 1.0, 1.639e-07, 2.114e-09, 1.0, 1.639e-07, 2.114e-09, 1.0, 1.639e-07, -1.668e-09, 1.0, 1.41e-07, -1.668e-09, 1.0, 1.41e-07, -1.668e-09, 1.0, 1.41e-07, -1.668e-09, 1.0, 1.41e-07, -0.9998, 0.0, 0.01829, -0.9998, 0.0, 0.01829, -0.9998, 0.0, 0.01829, -0.9998, 0.0, 0.01829, 4.373e-07, -1.0, -4.936e-07, 4.373e-07, -1.0, -4.936e-07, 4.373e-07, -1.0, -4.936e-07, 4.373e-07, -1.0, -4.936e-07, -0.01429, 0.0, 0.9999, -0.01429, 0.0, 0.9999, -0.01429, 0.0, 0.9999, -0.01429, 0.0, 0.9999, -2.114e-09, -1.0, -1.702e-07, -2.114e-09, -1.0, -1.702e-07, -2.114e-09, -1.0, -1.702e-07, -2.114e-09, -1.0, -1.702e-07, 0.9998, 0.0, -0.0182, 0.9998, 0.0, -0.0182, 0.9998, 0.0, -0.0182, 0.9998, 0.0, -0.0182, 0.0, 0.7056, 0.7086, 0.0, 0.7056, 0.7086, 0.0, 0.7056, 0.7086, 0.0, 0.7056, 0.7086, 1.0, 0.0, 0.0, 1.0, 0.0, 0.0, 1.0, 0.0, 0.0, 1.0, 0.0, 0.0, 1.0, 0.0, 0.0, 1.0, 0.0, 0.0, 1.0, 0.0, 0.0, 1.0, 0.0, 0.0, 1.0, -3.814e-06, 0.0, 1.0, -3.814e-06, 0.0, 1.0, -3.814e-06, 0.0, 1.0, -3.814e-06, 0.0, 1.0, -2.114e-06, 0.0, 1.0, -2.114e-06, 0.0, 1.0, -2.114e-06, 0.0, 1.0, -2.114e-06, 0.0, 0.0, -0.7056, 0.7086, 0.0, -0.7056, 0.7086, 0.0, -0.7056, 0.7086, 0.0, -0.7056, 0.7086, 0.0, 0.7056, -0.7086, 0.0, 0.7056, -0.7086, 0.0, 0.7056, -0.7086, 0.0, 0.7056, -0.7086, 0.0, -0.7056, -0.7086, 0.0, -0.7056, -0.7086, 0.0, -0.7056, -0.7086, 0.0, -0.7056, -0.7086, 0.7515, 0.6079, -0.2563, 0.7515, 0.6079, -0.2563, 0.7515, 0.6079, -0.2563, 0.7515, 0.6079, -0.2563, -0.6121, 0.5106, 0.6039, -0.6121, 0.5106, 0.6039, -0.6121, 0.5106, 0.6039, -0.6121, 0.5106, 0.6039, 0.0, 0.0, 1.0, 0.0, 0.0, 1.0, 0.0, 0.0, 1.0, 0.0, 0.0, 1.0, 0.0, 0.0, 1.0, 0.0, 0.0, 1.0, -0.6695, 0.6092, 0.4251, -0.6695, 0.6092, 0.4251, -0.6695, 0.6092, 0.4251, -0.6695, 0.6092, 0.4251, 0.7449, 0.4511, -0.4915, 0.7449, 0.4511, -0.4915, 0.7449, 0.4511, -0.4915, 0.7449, 0.4511, -0.4915, 0.7809, 0.2719, 0.5623, 0.7809, 0.2719, 0.5623, 0.7809, 0.2719, 0.5623, 0.7809, 0.2719, 0.5623, -0.227, -0.5473, -0.8056, -0.227, -0.5473, -0.8056, -0.227, -0.5473, -0.8056, -0.227, -0.5473, -0.8056, -0.5943, 0.0, -0.8042, -0.5943, 0.0, -0.8042, -0.5943, 0.0, -0.8042, -0.5943, 0.0, -0.8042])] * 3)])
arm_armature = bpy.data.armatures.new('Armature')  # bones are not reproduced

# ---- objects
ob_chararm = bpy.data.objects.new('CharArm', arm_armature)
ob_rabbitmesh = bpy.data.objects.new('RabbitMesh', me_haremesh)

# ---- transforms, parenting, visibility, modifiers, constraints
ob_chararm.location = (0.0, 0.0, 0.0)
ob_chararm.show_in_front = True
ob_chararm.lineart.crease_threshold = 0.0
ob_rabbitmesh.parent = ob_chararm
ob_rabbitmesh.location = (0.0, 0.0, 0.0)
ob_rabbitmesh.rotation_euler = (-1.629e-07, 0.0, 0.0)
ob_rabbitmesh.color = (0.8, 0.8, 0.8, 1.0)
ob_rabbitmesh.lineart.crease_threshold = 0.0
_vg = ob_rabbitmesh.vertex_groups.new(name='Base')
_vg = ob_rabbitmesh.vertex_groups.new(name='root')
_vg = ob_rabbitmesh.vertex_groups.new(name='torso')
_vg.add([39, 40, 41, 42, 43, 44, 45, 46, 47, 48, 49, 50, 51, 52, 53, 54, 67, 68, 69, 70, 71, 72, 73, 74, 198, 199, 200, 201, 202, 203, 204, 205, 206, 207, 208, 209, 210, 211, 212, 213, 214, 227, 228, 229, 230, 231, 232, 233, 234, 235, 236], 1.0, 'REPLACE')
_vg = ob_rabbitmesh.vertex_groups.new(name='head')
_vg.add([0, 5, 10, 11, 12, 13, 14, 15, 16, 17, 18, 19, 20, 21, 23, 24, 28, 29, 30, 31, 32, 33, 34, 116, 117, 118, 119, 120, 121, 122, 123, 124, 125, 126, 127, 128, 129, 130, 131, 132, 133, 134, 135, 136, 137, 138, 139, 140, 150, 155, 156, 161, 162, 163, 164, 165, 166, 167, 168, 169, 170, 171, 172, 173, 174, 175, 176, 177, 179, 180, 184, 185, 186, 187, 188, 189, 190, 191, 192, 193, 278, 279, 280, 281, 282, 283, 284, 285, 286, 287, 288, 289, 290, 291, 292, 293, 294, 295, 296, 297, 298, 299, 300, 301, 302, 303, 304, 305, 306, 307, 308], 1.0, 'REPLACE')
_vg = ob_rabbitmesh.vertex_groups.new(name='ear.l')
_vg.add([1, 2, 3, 4, 6, 7, 8, 9, 22, 25, 26, 27, 35, 36, 37, 38, 146, 147, 148, 149], 1.0, 'REPLACE')
_vg = ob_rabbitmesh.vertex_groups.new(name='ear.r')
_vg.add([151, 152, 153, 154, 157, 158, 159, 160, 178, 181, 182, 183, 194, 195, 196, 197, 314, 315, 316, 317], 1.0, 'REPLACE')
_vg = ob_rabbitmesh.vertex_groups.new(name='eye.l')
_vg.add([112, 113, 114, 115, 141, 142, 143, 144, 145], 1.0, 'REPLACE')
_vg = ob_rabbitmesh.vertex_groups.new(name='eye.r')
_vg.add([274, 275, 276, 277, 309, 310, 311, 312, 313], 1.0, 'REPLACE')
_vg = ob_rabbitmesh.vertex_groups.new(name='arm.l')
_vg.add([63, 64, 65, 66, 91, 92, 93, 94], 1.0, 'REPLACE')
_vg = ob_rabbitmesh.vertex_groups.new(name='wrist.l')
_vg.add([96, 97, 98, 99, 100, 101, 102, 103, 104, 105, 106, 107, 108, 109, 110, 111], 1.0, 'REPLACE')
_vg = ob_rabbitmesh.vertex_groups.new(name='Gun')
_vg.add([318, 319, 320, 321, 322, 323, 324, 325, 326, 327, 328, 329, 330, 331, 332, 333, 334, 335, 336, 337, 338, 339, 340, 341, 342, 343, 344, 345, 346, 347, 348, 349, 350, 351, 352, 353, 354, 355, 356, 357, 358, 359, 360, 361, 362, 363, 364, 365, 366, 367, 368, 369, 370, 371, 372, 373, 374, 375, 376, 377, 378, 379, 380, 381, 382, 383, 384, 385, 386, 387], 1.0, 'REPLACE')
_vg = ob_rabbitmesh.vertex_groups.new(name='arm.r')
_vg.add([223, 224, 225, 226, 253, 254, 255, 256], 1.0, 'REPLACE')
_vg = ob_rabbitmesh.vertex_groups.new(name='wrist.r')
_vg.add([258, 259, 260, 261, 262, 263, 264, 265, 266, 267, 268, 269, 270, 271, 272, 273], 1.0, 'REPLACE')
_vg = ob_rabbitmesh.vertex_groups.new(name='Flashlight')
_vg = ob_rabbitmesh.vertex_groups.new(name='hip')
_vg = ob_rabbitmesh.vertex_groups.new(name='thigh.l')
_vg.add([56, 58, 60, 62, 83, 84, 85, 86], 1.0, 'REPLACE')
_vg = ob_rabbitmesh.vertex_groups.new(name='shin.l')
_vg.add([55, 57, 59, 61, 75, 76, 77, 78, 79, 80, 81, 82, 87, 88, 89, 90], 1.0, 'REPLACE')
_vg = ob_rabbitmesh.vertex_groups.new(name='thigh.r')
_vg.add([216, 218, 220, 222, 245, 246, 247, 248], 1.0, 'REPLACE')
_vg = ob_rabbitmesh.vertex_groups.new(name='shin.r')
_vg.add([215, 217, 219, 221, 237, 238, 239, 240, 241, 242, 243, 244, 249, 250, 251, 252], 1.0, 'REPLACE')
_vg = ob_rabbitmesh.vertex_groups.new(name='Group')
_m = ob_rabbitmesh.modifiers.new('Armature', 'ARMATURE')
_m.object = ob_chararm

# ---- collection membership
col_collection.objects.link(ob_chararm)
col_collection.objects.link(ob_rabbitmesh)

# ---- scene / render settings (as saved in the file)
scene.frame_start = 1; scene.frame_end = 100; scene.frame_set(13)
scene.render.engine = 'BLENDER_EEVEE_NEXT'
scene.render.resolution_x = 1200
scene.cycles.use_denoising = False
scene.cycles.samples = 128
scene.cycles.sampling_pattern = 'TABULATED_SOBOL'
scene.cycles.use_adaptive_sampling = False
scene.cycles.use_light_tree = False
scene.view_settings.view_transform = 'Filmic'
bpy.context.view_layer.update()

# ---- added for rendering (the .blend has no active camera and no usable light): camera, sun
cam_auto = bpy.data.cameras.new('AutoCamera')
cam_auto.lens = 50.0
cam_auto.sensor_width = 36.0
cam_auto.clip_end = 1000.0
ob_auto_camera = bpy.data.objects.new('AutoCamera', cam_auto)
scene.collection.objects.link(ob_auto_camera)
ob_auto_camera.location = (7.47331, -8.39658, 8.09039)
ob_auto_camera.rotation_euler = (1.09748, -7.21219e-08, 0.694738)
scene.camera = ob_auto_camera
light_auto_sun = bpy.data.lights.new('AutoSun', 'SUN')
light_auto_sun.energy = 3.0
light_auto_sun.angle = 0.0523599
ob_auto_sun = bpy.data.objects.new('AutoSun', light_auto_sun)
scene.collection.objects.link(ob_auto_sun)
ob_auto_sun.rotation_euler = (0.872665, 0.174533, 0.523599)
bpy.context.view_layer.update()
